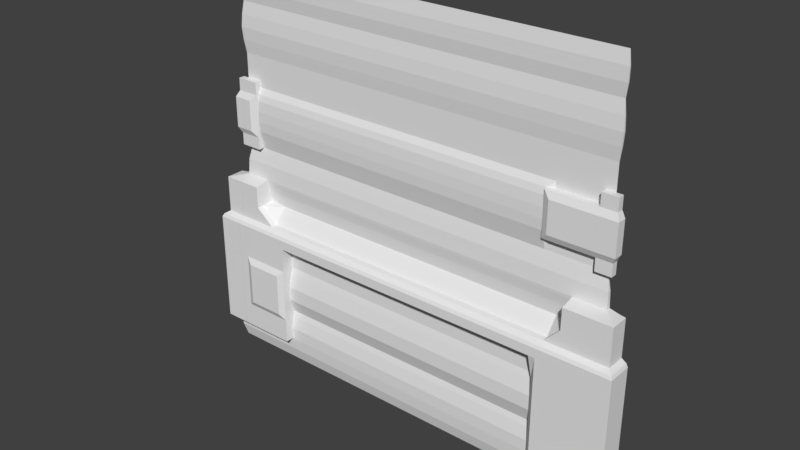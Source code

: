 # Source: maint2_9.blend  (saved by Blender 2.79.0; exported with 4.5.12 LTS)
import bpy
from mathutils import Matrix  # noqa: F401  (used for matrix-valued properties, if any)

bpy.ops.wm.read_factory_settings(use_empty=True)
scene = bpy.context.scene
scene.name = 'Scene'

# ---- collections
col_collection_1 = bpy.data.collections.new('Collection 1'); scene.collection.children.link(col_collection_1)

# ---- materials (node trees are filled in below, after node groups)
mat_maint2_9 = bpy.data.materials.new('maint2_9')
mat_maint2_9.alpha_threshold = 0.0
mat_maint2_9.use_transparent_shadow = False
mat_maint2_9.roughness = 0.5
mat_maint2_9.specular_intensity = 0.0

# ---- material node trees

# ---- world
world_world = bpy.data.worlds.new('World'); scene.world = world_world
world_world.color = (0.05088, 0.05088, 0.05088)
world_world.use_sun_shadow = False
world_world.sun_shadow_jitter_overblur = 0.0
world_world.cycles.sampling_method = 'MANUAL'

# ---- meshes
me_maint2_9_003 = bpy.data.meshes.new('maint2_9.003')
me_maint2_9_003.from_pydata([(1.28, -0.08, -1.28), (1.28, 0.0, 1.28), (1.38, -7.451e-09, -1.2), (1.28, -0.025, -0.08), (1.28, -0.08, -0.09291), (1.44, 1.192e-07, -0.6398), (1.44, 1.192e-07, -0.5997), (1.44, 0.0, -1.12), (1.4, 1.118e-07, -0.09988), (1.44, 1.192e-07, -1.04), (1.28, -0.1, -1.12), (1.44, 1.192e-07, -0.7333), (1.44, 1.192e-07, -0.8268), (1.4, 1.118e-07, -0.1174), (1.4, 1.118e-07, -0.1698), (1.3, 1.192e-07, 0.02012), (1.4, 1.118e-07, -0.2397), (1.4, 1.118e-07, -0.3398), (1.43, 1.192e-07, -0.36), (1.28, -0.16, -0.4401), (1.28, -0.16, -0.38), (1.28, -0.15, -0.36), (1.28, -0.12, -0.3398), (1.28, -0.12, -0.2397), (1.28, -0.12, -0.09988), (1.28, -0.16, -1.12), (1.28, -0.16, -0.5997), (1.28, -0.16, -0.6398), (1.28, -0.16, -0.9593), (1.28, -0.16, -0.9204), (1.28, 0.0, -1.28), (1.28, -0.04, 0.5198), (1.28, -0.04, 0.5598), (1.28, -0.04, 0.1202), (1.28, -0.04, 0.1999), (1.28, -0.06, 0.4392), (1.28, -0.04, 0.4799), (1.28, -0.06, 0.2394), (1.44, 1.192e-07, -0.38), (1.28, -0.01, 0.7999), (1.28, -0.015, 0.8799), (1.28, -0.01, 0.9599), (1.28, 0.0, 1.04), (1.28, -0.01, 1.12), (1.28, -0.01, 1.2), (1.44, 1.192e-07, -0.4401), (1.28, -0.06, 0.306), (1.28, -0.06, 0.3726), (1.28, -0.02, 0.02012), (1.34, 1.155e-07, 0.3726), (1.28, -0.12, -0.1698), (1.34, 1.155e-07, 0.306), (1.28, -0.12, -0.1174), (1.29, 1.192e-07, 1.2), (1.28, -0.16, -0.8268), (1.28, -0.16, -0.7333), (1.29, 1.192e-07, 1.12), (1.28, -0.16, -1.04), (1.28, -0.1, -1.2), (1.29, -0.01, 1.2), (1.38, -7.451e-09, -1.12), (1.29, 1.192e-07, 0.9599), (1.295, 1.183e-07, 0.8799), (1.29, 1.192e-07, 0.7999), (1.34, 1.155e-07, 0.2394), (1.36, -0.08, -0.09291), (1.305, -0.025, -0.08), (1.32, 1.192e-07, 0.4799), (1.28, -1.192e-07, 0.5598), (1.3, -0.02, 0.02012), (1.28, -1.192e-07, 0.1202), (1.32, -0.04, 0.1999), (1.4, -0.12, -0.1698), (1.4, -0.12, -0.1174), (1.38, -0.1, -1.2), (1.38, -0.1, -1.12), (1.34, 1.155e-07, 0.4392), (1.32, 1.192e-07, 0.1999), (1.32, 1.192e-07, 0.1202), (1.32, 1.192e-07, 0.5598), (1.32, 1.192e-07, 0.5198), (1.44, -0.16, -0.9593), (1.44, -0.16, -0.9204), (1.4, -0.12, -0.3398), (1.4, -0.12, -0.2397), (1.36, 1.192e-07, -0.09291), (1.32, -0.04, 0.1202), (1.32, -0.04, 0.4799), (1.32, -0.04, 0.5198), (1.32, -0.04, 0.5598), (1.43, -0.15, -0.36), (1.44, -0.16, -1.12), (1.44, -0.16, -0.4401), (1.44, -0.16, -0.38), (1.44, -0.16, -0.6398), (1.44, -0.16, -0.5997), (1.4, -0.12, -0.09988), (1.34, -0.06, 0.2394), (1.34, -0.06, 0.4392), (1.44, -0.16, -1.04), (1.44, -0.16, -0.7333), (1.36, -0.08, -1.28), (1.305, 1.173e-07, -0.08), (1.34, -0.06, 0.3726), (1.28, -1.192e-07, 0.7198), (1.29, -0.01, 0.7999), (1.295, -0.015, 0.8799), (1.29, -0.01, 0.9599), (1.29, -0.01, 1.12), (1.34, -0.06, 0.306), (1.44, 1.192e-07, -0.9204), (1.44, 1.192e-07, -0.9593), (1.44, -0.16, -0.8268), (1.36, 0.0, -1.28)], [], [(25, 91, 75, 10), (42, 107, 61), (58, 74, 101, 0), (18, 90, 93, 38), (37, 97, 71, 34), (56, 108, 42), (23, 84, 83, 22), (60, 75, 74, 2), (27, 94, 100, 55), (44, 59, 108, 43), (70, 69, 15), (57, 99, 91, 25), (70, 69, 48), (9, 99, 91, 7), (10, 75, 74, 58), (43, 108, 42), (21, 90, 93, 20), (42, 107, 41), (22, 83, 90, 21), (41, 107, 106, 40), (20, 93, 92, 19), (40, 106, 105, 39), (29, 82, 81, 28), (39, 105, 104), (53, 59, 108, 56), (36, 87, 98, 35), (3, 66, 65, 4), (45, 92, 95, 6), (49, 103, 109, 51), (51, 109, 97, 64), (77, 71, 86, 78), (76, 98, 103, 49), (85, 65, 96, 8), (6, 95, 94, 5), (11, 100, 112, 12), (68, 89, 79), (12, 112, 82, 110), (1, 59, 53), (14, 72, 84, 16), (79, 89, 88, 80), (111, 81, 99, 9), (80, 88, 87, 67), (78, 86, 70), (13, 73, 72, 14), (113, 101, 30), (8, 96, 73, 13), (102, 66, 65, 85), (67, 87, 98, 76), (63, 105, 104), (110, 82, 81, 111), (62, 106, 105, 63), (38, 93, 92, 45), (61, 107, 106, 62), (17, 83, 90, 18), (24, 96, 73, 52), (0, 101, 30), (5, 94, 100, 11), (52, 73, 72, 50), (33, 86, 70), (31, 88, 87, 36), (16, 84, 83, 17), (28, 81, 99, 57), (32, 89, 88, 31), (64, 97, 71, 77), (50, 72, 84, 23), (2, 74, 101, 113), (1, 59, 44), (54, 112, 82, 29), (68, 89, 32), (55, 100, 112, 54), (26, 95, 94, 27), (4, 65, 96, 24), (35, 98, 103, 47), (34, 71, 86, 33), (46, 109, 97, 37), (47, 103, 109, 46), (19, 92, 95, 26), (7, 91, 75, 60), (48, 69, 66, 3), (15, 69, 66, 102)])
_uv = me_maint2_9_003.uv_layers.new(name='UVMap')
_uv.uv.foreach_set('vector', [1.0, 0.06236, 1.0, 0.06236, 1.0, 0.06236, 1.0, 0.06236, 1.0, 0.9062, 1.0, 0.875, 1.0, 0.875, 1.0, 0.03118, 1.0, 0.03118, 1.0, 0.0, 1.0, 0.0, 1.0, 0.3594, 1.0, 0.3594, 1.0, 0.3516, 1.0, 0.3516, 1.0, 0.5935, 1.0, 0.5935, 1.0, 0.5781, 1.0, 0.5781, 1.0, 0.9375, 1.0, 0.9375, 1.0, 0.9062, 0.9542, 0.4037, 0.9985, 0.4037, 0.9985, 0.3628, 0.9542, 0.3628, 1.0, 0.06236, 1.0, 0.06236, 1.0, 0.03118, 1.0, 0.03118, 0.9138, 0.2496, 0.9677, 0.2496, 0.9677, 0.2138, 0.9138, 0.2138, 1.0, 0.9687, 1.0, 0.9687, 1.0, 0.9375, 1.0, 0.9375, 1.0, 0.547, 1.0, 0.5079, 1.0, 0.5079, 0.9138, 0.09671, 0.9677, 0.09671, 0.9677, 0.06595, 0.9138, 0.06595, 1.0, 0.547, 1.0, 0.5079, 1.0, 0.5079, 0.9981, 0.09581, 0.9365, 0.09581, 0.9365, 0.06482, 0.9981, 0.06482, 1.0, 0.06236, 1.0, 0.06236, 1.0, 0.03118, 1.0, 0.03118, 1.0, 0.9375, 1.0, 0.9375, 1.0, 0.9062, 1.0, 0.3594, 1.0, 0.3594, 1.0, 0.3516, 1.0, 0.3516, 1.0, 0.9062, 1.0, 0.875, 1.0, 0.875, 1.0, 0.3673, 1.0, 0.3673, 1.0, 0.3594, 1.0, 0.3594, 1.0, 0.875, 1.0, 0.875, 1.0, 0.8437, 1.0, 0.8437, 0.9138, 0.3488, 0.9677, 0.3488, 0.9677, 0.3258, 0.9138, 0.3258, 1.0, 0.8437, 1.0, 0.8437, 1.0, 0.8124, 1.0, 0.8124, 0.9138, 0.1423, 0.9677, 0.1423, 0.9677, 0.1275, 0.9138, 0.1275, 1.0, 0.8124, 1.0, 0.8124, 1.0, 0.7812, 1.0, 0.9687, 1.0, 0.9687, 1.0, 0.9375, 1.0, 0.9375, 1.0, 0.6874, 1.0, 0.6874, 1.0, 0.6716, 1.0, 0.6716, 1.0, 0.4688, 1.0, 0.4688, 1.0, 0.461, 1.0, 0.461, 0.9981, 0.3266, 0.9365, 0.3266, 0.9365, 0.2652, 0.9981, 0.2652, 1.0, 0.6455, 1.0, 0.6455, 1.0, 0.6195, 1.0, 0.6195, 1.0, 0.6195, 1.0, 0.6195, 1.0, 0.5935, 1.0, 0.5935, 1.0, 0.5781, 1.0, 0.5781, 1.0, 0.547, 1.0, 0.547, 1.0, 0.6716, 1.0, 0.6716, 1.0, 0.6455, 1.0, 0.6455, 1.0, 0.461, 1.0, 0.461, 1.0, 0.461, 1.0, 0.461, 0.9981, 0.2652, 0.9365, 0.2652, 0.9365, 0.2498, 0.9981, 0.2498, 0.9981, 0.2138, 0.9365, 0.2138, 0.9365, 0.1778, 0.9981, 0.1778, 1.0, 0.7187, 1.0, 0.7187, 1.0, 0.7187, 0.9981, 0.1778, 0.9365, 0.1778, 0.9365, 0.1418, 0.9981, 0.1418, 1.0, 1.0, 1.0, 0.9687, 1.0, 0.9687, 0.9753, 0.4311, 0.9307, 0.4311, 0.9307, 0.402, 0.9753, 0.402, 1.0, 0.7187, 1.0, 0.7187, 1.0, 0.7031, 1.0, 0.7031, 0.9981, 0.1268, 0.9365, 0.1268, 0.9365, 0.09581, 0.9981, 0.09581, 1.0, 0.7031, 1.0, 0.7031, 1.0, 0.6874, 1.0, 0.6874, 1.0, 0.547, 1.0, 0.547, 1.0, 0.547, 0.9753, 0.4529, 0.9307, 0.4529, 0.9307, 0.4311, 0.9753, 0.4311, 0.6835, 0.5486, 0.6835, 0.5486, 0.6835, 0.5601, 0.9753, 0.4602, 0.9307, 0.4602, 0.9307, 0.4529, 0.9753, 0.4529, 1.0, 0.4688, 1.0, 0.4688, 1.0, 0.461, 1.0, 0.461, 1.0, 0.6874, 1.0, 0.6874, 1.0, 0.6716, 1.0, 0.6716, 1.0, 0.8124, 1.0, 0.8124, 1.0, 0.7812, 0.9981, 0.1418, 0.9365, 0.1418, 0.9365, 0.1268, 0.9981, 0.1268, 1.0, 0.8437, 1.0, 0.8437, 1.0, 0.8124, 1.0, 0.8124, 0.9981, 0.3498, 0.9365, 0.3498, 0.9365, 0.3266, 0.9981, 0.3266, 1.0, 0.875, 1.0, 0.875, 1.0, 0.8437, 1.0, 0.8437, 1.0, 0.3673, 1.0, 0.3673, 1.0, 0.3594, 1.0, 0.3594, 0.9542, 0.4609, 0.9985, 0.4609, 0.9985, 0.4537, 0.9542, 0.4537, 0.6835, 0.5486, 0.6835, 0.5486, 0.6835, 0.5601, 0.9981, 0.2498, 0.9365, 0.2498, 0.9365, 0.2138, 0.9981, 0.2138, 0.9542, 0.4537, 0.9985, 0.4537, 0.9985, 0.4323, 0.9542, 0.4323, 1.0, 0.547, 1.0, 0.547, 1.0, 0.547, 1.0, 0.7031, 1.0, 0.7031, 1.0, 0.6874, 1.0, 0.6874, 0.9753, 0.402, 0.9307, 0.402, 0.9307, 0.3605, 0.9753, 0.3605, 0.9138, 0.1275, 0.9677, 0.1275, 0.9677, 0.09671, 0.9138, 0.09671, 1.0, 0.7187, 1.0, 0.7187, 1.0, 0.7031, 1.0, 0.7031, 1.0, 0.5935, 1.0, 0.5935, 1.0, 0.5781, 1.0, 0.5781, 0.9542, 0.4323, 0.9985, 0.4323, 0.9985, 0.4037, 0.9542, 0.4037, 1.0, 0.03118, 1.0, 0.03118, 1.0, 0.0, 1.0, 0.0, 1.0, 1.0, 1.0, 0.9687, 1.0, 0.9687, 0.9138, 0.1781, 0.9677, 0.1781, 0.9677, 0.1423, 0.9138, 0.1423, 1.0, 0.7187, 1.0, 0.7187, 1.0, 0.7187, 0.9138, 0.2138, 0.9677, 0.2138, 0.9677, 0.1781, 0.9138, 0.1781, 0.9138, 0.2649, 0.9677, 0.2649, 0.9677, 0.2496, 0.9138, 0.2496, 1.0, 0.461, 1.0, 0.461, 1.0, 0.461, 1.0, 0.461, 1.0, 0.6716, 1.0, 0.6716, 1.0, 0.6455, 1.0, 0.6455, 1.0, 0.5781, 1.0, 0.5781, 1.0, 0.547, 1.0, 0.547, 1.0, 0.6195, 1.0, 0.6195, 1.0, 0.5935, 1.0, 0.5935, 1.0, 0.6455, 1.0, 0.6455, 1.0, 0.6195, 1.0, 0.6195, 0.9138, 0.3258, 0.9677, 0.3258, 0.9677, 0.2649, 0.9138, 0.2649, 1.0, 0.06236, 1.0, 0.06236, 1.0, 0.06236, 1.0, 0.06236, 1.0, 0.5079, 1.0, 0.5079, 1.0, 0.4688, 1.0, 0.4688, 1.0, 0.5079, 1.0, 0.5079, 1.0, 0.4688, 1.0, 0.4688])
me_maint2_9_003.materials.append(mat_maint2_9)
me_maint2_9_003.use_remesh_preserve_volume = False
me_maint2_9_003.use_remesh_preserve_attributes = False
me_maint2_9_003.use_mirror_vertex_groups = False
me_maint2_9_003.update()
me_maint2_9_002 = bpy.data.meshes.new('maint2_9.002')
me_maint2_9_002.from_pydata([(1.28, -0.08, -1.28), (1.28, 0.0, 1.28), (1.38, -7.451e-09, -1.2), (1.28, -0.025, -0.08), (1.28, -0.08, -0.09291), (1.44, 1.192e-07, -0.6398), (1.44, 1.192e-07, -0.5997), (1.44, 0.0, -1.12), (1.4, 1.118e-07, -0.09988), (1.44, 1.192e-07, -1.04), (1.28, -0.1, -1.12), (1.44, 1.192e-07, -0.7333), (1.44, 1.192e-07, -0.8268), (1.4, 1.118e-07, -0.1174), (1.4, 1.118e-07, -0.1698), (1.3, 1.192e-07, 0.02012), (1.4, 1.118e-07, -0.2397), (1.4, 1.118e-07, -0.3398), (1.43, 1.192e-07, -0.36), (1.28, -0.16, -0.4401), (1.28, -0.16, -0.38), (1.28, -0.15, -0.36), (1.28, -0.12, -0.3398), (1.28, -0.12, -0.2397), (1.28, -0.12, -0.09988), (1.28, -0.16, -1.12), (1.28, -0.16, -0.5997), (1.28, -0.16, -0.6398), (1.28, -0.16, -0.9593), (1.28, -0.16, -0.9204), (1.28, 0.0, -1.28), (1.28, -0.04, 0.5198), (1.28, -0.04, 0.5598), (1.28, -0.04, 0.1202), (1.28, -0.04, 0.1999), (1.28, -0.06, 0.4392), (1.28, -0.04, 0.4799), (1.28, -0.06, 0.2394), (1.44, 1.192e-07, -0.38), (1.28, -0.01, 0.7999), (1.28, -0.015, 0.8799), (1.28, -0.01, 0.9599), (1.28, 0.0, 1.04), (1.28, -0.01, 1.12), (1.28, -0.01, 1.2), (1.44, 1.192e-07, -0.4401), (1.28, -0.06, 0.306), (1.28, -0.06, 0.3726), (1.28, -0.02, 0.02012), (1.34, 1.155e-07, 0.3726), (1.28, -0.12, -0.1698), (1.34, 1.155e-07, 0.306), (1.28, -0.12, -0.1174), (1.29, 1.192e-07, 1.2), (1.28, -0.16, -0.8268), (1.28, -0.16, -0.7333), (1.29, 1.192e-07, 1.12), (1.28, -0.16, -1.04), (1.28, -0.1, -1.2), (1.29, -0.01, 1.2), (1.38, -7.451e-09, -1.12), (1.29, 1.192e-07, 0.9599), (1.295, 1.183e-07, 0.8799), (1.29, 1.192e-07, 0.7999), (1.34, 1.155e-07, 0.2394), (1.36, -0.08, -0.09291), (1.305, -0.025, -0.08), (1.32, 1.192e-07, 0.4799), (1.28, -1.192e-07, 0.5598), (1.3, -0.02, 0.02012), (1.28, -1.192e-07, 0.1202), (1.32, -0.04, 0.1999), (1.4, -0.12, -0.1698), (1.4, -0.12, -0.1174), (1.38, -0.1, -1.2), (1.38, -0.1, -1.12), (1.34, 1.155e-07, 0.4392), (1.32, 1.192e-07, 0.1999), (1.32, 1.192e-07, 0.1202), (1.32, 1.192e-07, 0.5598), (1.32, 1.192e-07, 0.5198), (1.44, -0.16, -0.9593), (1.44, -0.16, -0.9204), (1.4, -0.12, -0.3398), (1.4, -0.12, -0.2397), (1.36, 1.192e-07, -0.09291), (1.32, -0.04, 0.1202), (1.32, -0.04, 0.4799), (1.32, -0.04, 0.5198), (1.32, -0.04, 0.5598), (1.43, -0.15, -0.36), (1.44, -0.16, -1.12), (1.44, -0.16, -0.4401), (1.44, -0.16, -0.38), (1.44, -0.16, -0.6398), (1.44, -0.16, -0.5997), (1.4, -0.12, -0.09988), (1.34, -0.06, 0.2394), (1.34, -0.06, 0.4392), (1.44, -0.16, -1.04), (1.44, -0.16, -0.7333), (1.36, -0.08, -1.28), (1.305, 1.173e-07, -0.08), (1.34, -0.06, 0.3726), (1.28, -1.192e-07, 0.7198), (1.29, -0.01, 0.7999), (1.295, -0.015, 0.8799), (1.29, -0.01, 0.9599), (1.29, -0.01, 1.12), (1.34, -0.06, 0.306), (1.44, 1.192e-07, -0.9204), (1.44, 1.192e-07, -0.9593), (1.44, -0.16, -0.8268), (1.36, 0.0, -1.28)], [], [(25, 10, 75, 91), (42, 61, 107), (58, 0, 101, 74), (18, 38, 93, 90), (37, 34, 71, 97), (56, 42, 108), (23, 22, 83, 84), (60, 2, 74, 75), (27, 55, 100, 94), (44, 43, 108, 59), (70, 15, 69), (57, 25, 91, 99), (70, 48, 69), (9, 7, 91, 99), (10, 58, 74, 75), (43, 42, 108), (21, 20, 93, 90), (42, 41, 107), (22, 21, 90, 83), (41, 40, 106, 107), (20, 19, 92, 93), (40, 39, 105, 106), (29, 28, 81, 82), (39, 104, 105), (53, 56, 108, 59), (36, 35, 98, 87), (3, 4, 65, 66), (45, 6, 95, 92), (49, 51, 109, 103), (51, 64, 97, 109), (77, 78, 86, 71), (76, 49, 103, 98), (85, 8, 96, 65), (6, 5, 94, 95), (11, 12, 112, 100), (68, 79, 89), (12, 110, 82, 112), (1, 53, 59), (14, 16, 84, 72), (79, 80, 88, 89), (111, 9, 99, 81), (80, 67, 87, 88), (78, 70, 86), (13, 14, 72, 73), (113, 30, 101), (8, 13, 73, 96), (102, 85, 65, 66), (67, 76, 98, 87), (63, 104, 105), (110, 111, 81, 82), (62, 63, 105, 106), (38, 45, 92, 93), (61, 62, 106, 107), (17, 18, 90, 83), (24, 52, 73, 96), (0, 30, 101), (5, 11, 100, 94), (52, 50, 72, 73), (33, 70, 86), (31, 36, 87, 88), (16, 17, 83, 84), (28, 57, 99, 81), (32, 31, 88, 89), (64, 77, 71, 97), (50, 23, 84, 72), (2, 113, 101, 74), (1, 44, 59), (54, 29, 82, 112), (68, 32, 89), (55, 54, 112, 100), (26, 27, 94, 95), (4, 24, 96, 65), (35, 47, 103, 98), (34, 33, 86, 71), (46, 37, 97, 109), (47, 46, 109, 103), (19, 26, 95, 92), (7, 60, 75, 91), (48, 3, 66, 69), (15, 102, 66, 69)])
_uv = me_maint2_9_002.uv_layers.new(name='UVMap')
_uv.uv.foreach_set('vector', [1.0, 0.06236, 1.0, 0.06236, 1.0, 0.06236, 1.0, 0.06236, 1.0, 0.9062, 1.0, 0.875, 1.0, 0.875, 1.0, 0.03118, 1.0, 0.0, 1.0, 0.0, 1.0, 0.03118, 1.0, 0.3594, 1.0, 0.3516, 1.0, 0.3516, 1.0, 0.3594, 1.0, 0.5935, 1.0, 0.5781, 1.0, 0.5781, 1.0, 0.5935, 1.0, 0.9375, 1.0, 0.9062, 1.0, 0.9375, 0.9542, 0.4037, 0.9542, 0.3628, 0.9985, 0.3628, 0.9985, 0.4037, 1.0, 0.06236, 1.0, 0.03118, 1.0, 0.03118, 1.0, 0.06236, 0.9138, 0.2496, 0.9138, 0.2138, 0.9677, 0.2138, 0.9677, 0.2496, 1.0, 0.9687, 1.0, 0.9375, 1.0, 0.9375, 1.0, 0.9687, 1.0, 0.547, 1.0, 0.5079, 1.0, 0.5079, 0.9138, 0.09671, 0.9138, 0.06595, 0.9677, 0.06595, 0.9677, 0.09671, 1.0, 0.547, 1.0, 0.5079, 1.0, 0.5079, 0.9981, 0.09581, 0.9981, 0.06482, 0.9365, 0.06482, 0.9365, 0.09581, 1.0, 0.06236, 1.0, 0.03118, 1.0, 0.03118, 1.0, 0.06236, 1.0, 0.9375, 1.0, 0.9062, 1.0, 0.9375, 1.0, 0.3594, 1.0, 0.3516, 1.0, 0.3516, 1.0, 0.3594, 1.0, 0.9062, 1.0, 0.875, 1.0, 0.875, 1.0, 0.3673, 1.0, 0.3594, 1.0, 0.3594, 1.0, 0.3673, 1.0, 0.875, 1.0, 0.8437, 1.0, 0.8437, 1.0, 0.875, 0.9138, 0.3488, 0.9138, 0.3258, 0.9677, 0.3258, 0.9677, 0.3488, 1.0, 0.8437, 1.0, 0.8124, 1.0, 0.8124, 1.0, 0.8437, 0.9138, 0.1423, 0.9138, 0.1275, 0.9677, 0.1275, 0.9677, 0.1423, 1.0, 0.8124, 1.0, 0.7812, 1.0, 0.8124, 1.0, 0.9687, 1.0, 0.9375, 1.0, 0.9375, 1.0, 0.9687, 1.0, 0.6874, 1.0, 0.6716, 1.0, 0.6716, 1.0, 0.6874, 1.0, 0.4688, 1.0, 0.461, 1.0, 0.461, 1.0, 0.4688, 0.9981, 0.3266, 0.9981, 0.2652, 0.9365, 0.2652, 0.9365, 0.3266, 1.0, 0.6455, 1.0, 0.6195, 1.0, 0.6195, 1.0, 0.6455, 1.0, 0.6195, 1.0, 0.5935, 1.0, 0.5935, 1.0, 0.6195, 1.0, 0.5781, 1.0, 0.547, 1.0, 0.547, 1.0, 0.5781, 1.0, 0.6716, 1.0, 0.6455, 1.0, 0.6455, 1.0, 0.6716, 1.0, 0.461, 1.0, 0.461, 1.0, 0.461, 1.0, 0.461, 0.9981, 0.2652, 0.9981, 0.2498, 0.9365, 0.2498, 0.9365, 0.2652, 0.9981, 0.2138, 0.9981, 0.1778, 0.9365, 0.1778, 0.9365, 0.2138, 1.0, 0.7187, 1.0, 0.7187, 1.0, 0.7187, 0.9981, 0.1778, 0.9981, 0.1418, 0.9365, 0.1418, 0.9365, 0.1778, 1.0, 1.0, 1.0, 0.9687, 1.0, 0.9687, 0.9753, 0.4311, 0.9753, 0.402, 0.9307, 0.402, 0.9307, 0.4311, 1.0, 0.7187, 1.0, 0.7031, 1.0, 0.7031, 1.0, 0.7187, 0.9981, 0.1268, 0.9981, 0.09581, 0.9365, 0.09581, 0.9365, 0.1268, 1.0, 0.7031, 1.0, 0.6874, 1.0, 0.6874, 1.0, 0.7031, 1.0, 0.547, 1.0, 0.547, 1.0, 0.547, 0.9753, 0.4529, 0.9753, 0.4311, 0.9307, 0.4311, 0.9307, 0.4529, 0.6835, 0.5486, 0.6835, 0.5601, 0.6835, 0.5486, 0.9753, 0.4602, 0.9753, 0.4529, 0.9307, 0.4529, 0.9307, 0.4602, 1.0, 0.4688, 1.0, 0.461, 1.0, 0.461, 1.0, 0.4688, 1.0, 0.6874, 1.0, 0.6716, 1.0, 0.6716, 1.0, 0.6874, 1.0, 0.8124, 1.0, 0.7812, 1.0, 0.8124, 0.9981, 0.1418, 0.9981, 0.1268, 0.9365, 0.1268, 0.9365, 0.1418, 1.0, 0.8437, 1.0, 0.8124, 1.0, 0.8124, 1.0, 0.8437, 0.9981, 0.3498, 0.9981, 0.3266, 0.9365, 0.3266, 0.9365, 0.3498, 1.0, 0.875, 1.0, 0.8437, 1.0, 0.8437, 1.0, 0.875, 1.0, 0.3673, 1.0, 0.3594, 1.0, 0.3594, 1.0, 0.3673, 0.9542, 0.4609, 0.9542, 0.4537, 0.9985, 0.4537, 0.9985, 0.4609, 0.6835, 0.5486, 0.6835, 0.5601, 0.6835, 0.5486, 0.9981, 0.2498, 0.9981, 0.2138, 0.9365, 0.2138, 0.9365, 0.2498, 0.9542, 0.4537, 0.9542, 0.4323, 0.9985, 0.4323, 0.9985, 0.4537, 1.0, 0.547, 1.0, 0.547, 1.0, 0.547, 1.0, 0.7031, 1.0, 0.6874, 1.0, 0.6874, 1.0, 0.7031, 0.9753, 0.402, 0.9753, 0.3605, 0.9307, 0.3605, 0.9307, 0.402, 0.9138, 0.1275, 0.9138, 0.09671, 0.9677, 0.09671, 0.9677, 0.1275, 1.0, 0.7187, 1.0, 0.7031, 1.0, 0.7031, 1.0, 0.7187, 1.0, 0.5935, 1.0, 0.5781, 1.0, 0.5781, 1.0, 0.5935, 0.9542, 0.4323, 0.9542, 0.4037, 0.9985, 0.4037, 0.9985, 0.4323, 1.0, 0.03118, 1.0, 0.0, 1.0, 0.0, 1.0, 0.03118, 1.0, 1.0, 1.0, 0.9687, 1.0, 0.9687, 0.9138, 0.1781, 0.9138, 0.1423, 0.9677, 0.1423, 0.9677, 0.1781, 1.0, 0.7187, 1.0, 0.7187, 1.0, 0.7187, 0.9138, 0.2138, 0.9138, 0.1781, 0.9677, 0.1781, 0.9677, 0.2138, 0.9138, 0.2649, 0.9138, 0.2496, 0.9677, 0.2496, 0.9677, 0.2649, 1.0, 0.461, 1.0, 0.461, 1.0, 0.461, 1.0, 0.461, 1.0, 0.6716, 1.0, 0.6455, 1.0, 0.6455, 1.0, 0.6716, 1.0, 0.5781, 1.0, 0.547, 1.0, 0.547, 1.0, 0.5781, 1.0, 0.6195, 1.0, 0.5935, 1.0, 0.5935, 1.0, 0.6195, 1.0, 0.6455, 1.0, 0.6195, 1.0, 0.6195, 1.0, 0.6455, 0.9138, 0.3258, 0.9138, 0.2649, 0.9677, 0.2649, 0.9677, 0.3258, 1.0, 0.06236, 1.0, 0.06236, 1.0, 0.06236, 1.0, 0.06236, 1.0, 0.5079, 1.0, 0.4688, 1.0, 0.4688, 1.0, 0.5079, 1.0, 0.5079, 1.0, 0.4688, 1.0, 0.4688, 1.0, 0.5079])
me_maint2_9_002.materials.append(mat_maint2_9)
me_maint2_9_002.use_remesh_preserve_volume = False
me_maint2_9_002.use_remesh_preserve_attributes = False
me_maint2_9_002.use_mirror_vertex_groups = False
me_maint2_9_002.update()
me_maint2_9_001 = bpy.data.meshes.new('maint2_9.001')
me_maint2_9_001.from_pydata([(-1.28, -0.08, -1.28), (1.28, -0.08, -1.28), (-1.28, 0.0, 1.28), (1.28, 0.0, 1.28), (-1.28, -0.08, -0.38), (1.28, -0.08, -0.38), (1.28, -0.08, -0.36), (-1.28, -0.08, -0.36), (1.28, -0.08, -0.2397), (-1.28, -0.08, -0.2397), (1.28, -0.025, -0.08), (-1.28, -0.025, -0.08), (-1.28, -0.08, -0.09291), (1.28, -0.08, -0.09291), (-0.8998, -0.08, -1.28), (-0.8998, 0.0, 1.28), (-0.8998, 0.0, -0.2397), (-0.8998, -0.025, -0.08), (-0.8998, -0.0225, -0.09988), (-0.9397, 0.0, 1.28), (-0.9397, 0.0, -0.2397), (-0.9397, -0.025, -0.08), (-0.9397, -0.0225, -0.09988), (-0.9397, -0.08, -1.28), (1.28, 0.0, 0.5598), (-1.28, 0.0, 0.5598), (-0.8998, 0.0, 0.5598), (-0.9397, 0.0, 0.5598), (-1.28, 0.0, 0.1202), (1.28, 0.0, 0.1202), (-0.8998, 0.0, 0.1202), (-0.9397, 0.0, 0.1202), (0.8998, -0.08, -1.28), (0.8998, 0.0, 1.28), (0.8998, 0.0, -0.2397), (0.8998, -0.025, -0.08), (0.8998, -0.0225, -0.09988), (0.8998, 0.0, 0.5598), (0.8998, 0.0, 0.1202), (1.22, -0.08, -1.28), (1.22, 0.0, 1.28), (1.22, -0.025, -0.08), (1.22, -0.08, -0.09291), (1.22, 0.0, 0.5598), (1.22, 0.0, 0.1202), (1.28, 0.0, 0.1999), (-0.8998, -0.02, 0.1999), (-0.9397, -0.02, 0.1999), (-1.28, 0.0, 0.1999), (0.8998, -0.02, 0.1999), (1.22, 0.0, 0.1999), (1.28, 0.0, 0.4799), (-0.8998, -0.02, 0.4799), (-0.9397, -0.02, 0.4799), (0.8998, -0.02, 0.4799), (1.22, 0.0, 0.4799), (-1.28, 0.0, 0.4799), (-1.18, 0.0, 1.28), (-1.18, -0.025, -0.08), (-1.18, -0.08, -0.09291), (-1.18, -0.08, -1.28), (-1.18, 0.0, 0.5598), (-1.18, 0.0, 0.1202), (-1.18, -0.02, 0.1999), (-1.18, -0.02, 0.4799), (1.1, 0.0, 1.28), (1.1, -0.08, -0.2397), (1.1, -0.025, -0.08), (1.1, -0.08, -0.09291), (1.1, 0.0, 0.5598), (1.1, 0.0, 0.1202), (1.1, -0.08, -1.28), (1.1, 0.0, 0.1999), (1.1, 0.0, 0.4799), (-1.14, -0.08, -1.28), (-1.14, 0.0, 1.28), (-1.14, -0.08, -0.2397), (-1.14, -0.025, -0.08), (-1.14, -0.08, -0.09291), (-1.14, 0.0, 0.5598), (-1.14, 0.0, 0.1202), (-1.14, -0.02, 0.1999), (-1.14, -0.02, 0.4799), (-1.28, -0.08, -0.3398), (1.28, -0.08, -0.3398), (-0.8998, -0.08, -0.3398), (-0.9397, -0.08, -0.3398), (0.8998, -0.08, -0.3398), (-1.02, -0.08, -1.28), (-1.02, 0.0, 1.28), (-1.02, 0.0, -0.2397), (-1.02, -0.025, -0.08), (-1.02, -0.0225, -0.09992), (-1.02, 0.0, 0.5598), (-1.02, 0.0, 0.1202), (-1.02, -0.02, 0.1999), (-1.02, -0.02, 0.4799), (-1.02, -0.08, -0.3398), (0.9999, 0.0, 1.28), (0.9999, 0.0, -0.2397), (0.9999, -0.025, -0.08), (0.9999, -0.0225, -0.09992), (0.9999, 0.0, 0.5598), (0.9999, 0.0, 0.1202), (0.9999, 0.0, 0.1999), (0.9999, 0.0, 0.4799), (0.9999, -0.08, -1.28), (0.9999, -0.08, -0.3398), (1.1, 0.0, -0.2397), (-1.14, 0.0, -0.2397), (0.9794, 0.0, 1.28), (0.9794, 0.0, -0.2397), (0.9794, -0.025, -0.08), (0.9794, -0.0225, -0.09988), (0.9794, 0.0, 0.5598), (0.9794, 0.0, 0.1202), (0.9794, 0.0, 0.1999), (0.9794, 0.0, 0.4799), (0.9794, -0.08, -0.3398), (0.9794, -0.08, -1.28), (-1.28, -0.1, -1.12), (1.28, -0.1, -1.12), (-0.8998, -0.105, -1.12), (-0.9397, -0.1, -1.12), (0.8998, -0.105, -1.12), (1.22, -0.1, -1.12), (-1.18, -0.1, -1.12), (1.1, -0.1, -1.12), (-1.14, -0.1, -1.12), (-1.02, -0.1, -1.12), (0.9999, -0.1, -1.12), (0.9794, -0.1, -1.12), (1.28, -0.08, -0.4401), (-0.8998, -0.08, -0.4401), (0.8998, -0.08, -0.4401), (-1.28, -0.08, -0.4401), (-1.28, -0.08, -0.5997), (1.28, -0.08, -0.5997), (-0.8998, -0.08, -0.5997), (0.8998, -0.08, -0.5997), (-1.28, -0.08, -0.9593), (1.28, -0.08, -0.9593), (-0.8998, -0.09, -0.9593), (0.8998, -0.09, -0.9593), (1.28, -0.08, -0.6398), (-0.8998, -0.09, -0.6398), (0.8998, -0.09, -0.6398), (-1.28, -0.08, -0.6398), (-1.28, -0.08, -0.9204), (1.28, -0.08, -0.9204), (-0.8998, -0.08, -0.9204), (0.8998, -0.08, -0.9204), (-1.28, 0.0, 0.4392), (1.28, 0.0, 0.4392), (-0.8998, -0.03, 0.4392), (-0.9397, -0.03, 0.4392), (0.8998, -0.03, 0.4392), (-1.18, -0.03, 0.4392), (-1.14, -0.03, 0.4392), (-1.02, -0.03, 0.4392), (-1.28, 0.0, 0.2394), (1.28, 0.0, 0.2394), (-0.8998, -0.03, 0.2394), (-0.9397, -0.03, 0.2394), (0.8998, -0.03, 0.2394), (-1.18, -0.03, 0.2394), (-1.14, -0.03, 0.2394), (-1.02, -0.03, 0.2394), (0.9396, 0.0, 1.28), (0.9396, 0.0, -0.2397), (0.9396, -0.025, -0.08), (0.9396, -0.0225, -0.09988), (0.9396, 0.0, 0.5598), (0.9396, 0.0, 0.1202), (0.9396, 0.0, 0.1999), (0.9396, 0.0, 0.4799), (0.9396, -0.08, -0.3398), (0.9396, -0.08, -1.28), (0.9396, -0.105, -1.12), (0.9396, -0.08, -0.4401), (0.9396, -0.08, -0.5997), (0.9396, -0.09, -0.9593), (0.9396, -0.09, -0.6398), (0.9396, -0.08, -0.9204), (-1.221, 0.0, 1.28), (-1.221, -0.025, -0.08), (-1.221, -0.08, -0.09291), (-1.221, 0.0, 0.5598), (-1.221, 0.0, 0.1202), (-1.221, -0.08, -1.28), (-1.221, -0.1, -1.12), (1.28, 0.0, 0.5198), (-0.8998, 0.0, 0.5198), (-0.9397, 0.0, 0.5198), (0.8998, 0.0, 0.5198), (1.22, 0.0, 0.5198), (-1.28, 0.0, 0.5198), (-1.18, 0.0, 0.5198), (1.1, 0.0, 0.5198), (-1.14, 0.0, 0.5198), (-1.02, 0.0, 0.5198), (0.9999, 0.0, 0.5198), (0.9794, 0.0, 0.5198), (0.9396, 0.0, 0.5198), (-1.28, -0.15, -0.36), (-1.28, -0.16, -0.38), (1.28, -0.16, -0.4401), (1.28, -0.16, -0.38), (-1.221, -0.16, -0.38), (1.28, -0.15, -0.36), (-1.28, -0.12, -0.3398), (-1.221, -0.15, -0.36), (1.28, -0.12, -0.3398), (1.28, -0.12, -0.2397), (-1.28, -0.12, -0.09988), (-1.28, -0.12, -0.2397), (-1.221, -0.12, -0.2397), (1.28, -0.12, -0.09988), (-1.221, -0.12, -0.09988), (0.8998, -0.16, -0.38), (-0.8998, -0.16, -0.38), (0.8998, -0.15, -0.36), (-0.8998, -0.15, -0.36), (-0.8998, -0.16, -0.4401), (-0.9397, -0.16, -0.38), (-0.9397, -0.15, -0.36), (-0.9397, -0.16, -0.4401), (0.9396, -0.16, -0.38), (0.9396, -0.15, -0.36), (0.8998, -0.16, -0.4401), (1.22, -0.16, -0.38), (1.22, -0.15, -0.36), (1.22, -0.12, -0.2397), (1.22, -0.12, -0.09988), (1.22, -0.12, -0.3398), (1.22, -0.16, -0.4401), (-1.14, -0.16, -0.38), (-1.18, -0.16, -0.38), (-1.14, -0.15, -0.36), (-1.18, -0.15, -0.36), (-1.14, -0.12, -0.2397), (-1.18, -0.12, -0.2397), (-1.14, -0.12, -0.09988), (-1.18, -0.12, -0.09988), (-1.18, -0.12, -0.3398), (-1.18, -0.16, -0.4401), (1.1, -0.16, -0.38), (1.1, -0.15, -0.36), (1.1, -0.12, -0.2397), (1.1, -0.12, -0.09988), (1.1, -0.16, -0.4401), (1.1, -0.12, -0.3398), (-1.02, -0.16, -0.38), (-1.02, -0.15, -0.36), (-1.14, -0.12, -0.3398), (-1.14, -0.16, -0.4401), (-0.8998, -0.12, -0.3398), (-0.9397, -0.12, -0.3398), (0.8998, -0.12, -0.3398), (0.9396, -0.12, -0.3398), (-1.221, -0.12, -0.3398), (-1.02, -0.12, -0.3398), (-1.02, -0.16, -0.4401), (0.9999, -0.16, -0.38), (0.9999, -0.15, -0.36), (0.9999, -0.12, -0.3398), (0.9999, -0.16, -0.4401), (0.9794, -0.16, -0.38), (0.9794, -0.15, -0.36), (0.9794, -0.12, -0.3398), (0.9794, -0.16, -0.4401), (-1.28, -0.16, -0.9593), (-1.28, -0.16, -1.12), (0.9999, -0.16, -1.12), (0.9794, -0.16, -1.12), (-1.02, -0.16, -1.12), (-1.14, -0.16, -1.12), (-1.18, -0.16, -1.12), (1.1, -0.16, -1.12), (-1.221, -0.16, -1.12), (1.22, -0.16, -1.12), (-0.9397, -0.16, -1.12), (-0.8998, -0.16, -1.12), (1.28, -0.16, -1.12), (1.28, -0.16, -0.5997), (-0.8998, -0.16, -0.5997), (-0.9397, -0.16, -0.5997), (1.22, -0.16, -0.5997), (-1.18, -0.16, -0.5997), (1.1, -0.16, -0.5997), (-1.14, -0.16, -0.5997), (-1.02, -0.16, -0.5997), (0.9999, -0.16, -0.5997), (0.9794, -0.16, -0.5997), (-1.28, -0.16, -0.4401), (0.9396, -0.16, -0.4401), (-1.221, -0.16, -0.4401), (-1.28, -0.16, -0.5997), (1.28, -0.16, -0.6398), (-0.8998, -0.16, -0.6398), (-0.9397, -0.18, -0.6398), (1.22, -0.16, -0.6398), (-1.18, -0.18, -0.6398), (1.1, -0.16, -0.6398), (-1.14, -0.18, -0.6398), (-1.02, -0.18, -0.6398), (0.9999, -0.16, -0.6398), (0.9794, -0.16, -0.6398), (-1.221, -0.16, -0.5997), (-1.28, -0.16, -0.9204), (1.28, -0.16, -0.9593), (-0.8998, -0.16, -0.9593), (-0.9397, -0.16, -0.9593), (1.22, -0.16, -0.9593), (-1.18, -0.16, -0.9593), (1.1, -0.16, -0.9593), (-1.14, -0.16, -0.9593), (-1.02, -0.16, -0.9593), (0.9999, -0.16, -0.9593), (0.9794, -0.16, -0.9593), (-1.221, -0.16, -0.9593), (1.28, -0.16, -0.9204), (-0.8998, -0.16, -0.9204), (-0.9397, -0.18, -0.9204), (1.22, -0.16, -0.9204), (-1.18, -0.18, -0.9204), (1.1, -0.16, -0.9204), (-1.14, -0.18, -0.9204), (-1.02, -0.18, -0.9204), (0.9999, -0.16, -0.9204), (0.9794, -0.16, -0.9204), (-1.28, -0.16, -0.6398), (-1.221, -0.16, -0.6398), (-1.221, -0.16, -0.9204), (0.9396, -0.12, -1.12), (0.9396, -0.12, -0.5997), (0.9396, -0.12, -0.9593), (0.9396, -0.12, -0.6398), (0.9396, -0.12, -0.9204), (-1.28, 0.0, -1.28), (1.28, 0.0, -1.28), (1.28, -0.04, 0.5198), (1.28, -0.04, 0.5598), (-1.221, -0.04, 0.5598), (-1.28, -0.04, 0.5598), (-1.28, -0.04, 0.1999), (-1.28, -0.04, 0.1202), (-1.221, -0.04, 0.1202), (1.22, -0.04, 0.5598), (1.28, -0.04, 0.1202), (1.22, -0.04, 0.1202), (1.22, -0.04, 0.5198), (1.28, -0.04, 0.1999), (-1.28, -0.06, 0.2394), (1.22, -0.04, 0.1999), (0.9396, -0.04, 0.1999), (0.8998, -0.04, 0.1999), (-1.221, -0.04, 0.1999), (1.28, -0.06, 0.4392), (1.28, -0.04, 0.4799), (0.8998, -0.04, 0.4392), (0.8998, -0.04, 0.4799), (1.22, -0.06, 0.4392), (1.22, -0.04, 0.4799), (-1.28, -0.04, 0.5198), (-1.28, -0.04, 0.4799), (0.9396, -0.04, 0.4799), (-1.221, -0.04, 0.4799), (-1.18, -0.04, 0.4392), (-1.18, -0.04, 0.4799), (-1.18, -0.04, 0.1202), (-1.18, -0.04, 0.1999), (-1.18, -0.04, 0.5198), (-1.18, -0.04, 0.5598), (1.1, -0.04, 0.1999), (1.1, -0.04, 0.4799), (1.1, -0.06, 0.4392), (0.9999, -0.04, 0.1999), (0.9999, -0.04, 0.4799), (0.9999, -0.06, 0.4392), (0.9794, -0.04, 0.1999), (0.9794, -0.04, 0.4799), (0.9794, -0.06, 0.4392), (-1.28, -0.06, 0.4392), (1.28, -0.06, 0.2394), (0.8998, -0.04, 0.2394), (1.22, -0.06, 0.2394), (-1.18, -0.04, 0.2394), (1.1, -0.06, 0.2394), (0.9999, -0.06, 0.2394), (0.9794, -0.06, 0.2394), (0.9396, -0.06, 0.4392), (-1.221, -0.06, 0.4392), (-1.221, -0.06, 0.2394), (0.9396, -0.06, 0.2394), (-1.221, -0.04, 0.5198), (1.28, 0.0, 0.6398), (1.28, 0.0, 0.7198), (1.28, -0.01, 0.7999), (1.28, -0.015, 0.8799), (1.28, -0.01, 0.9599), (1.28, 0.0, 1.04), (1.28, -0.01, 1.12), (1.28, -0.01, 1.2), (-0.8998, 0.0, 0.6398), (-0.8998, 0.0, 0.7198), (-0.8998, -0.01, 0.7999), (-0.8998, -0.015, 0.8799), (-0.8998, -0.01, 0.9599), (-0.8998, 0.0, 1.04), (-0.8998, -0.01, 1.12), (-0.8998, -0.01, 1.2), (-0.9397, 0.0, 0.6398), (-0.9397, 0.0, 0.7198), (-0.9397, -0.01, 0.7999), (-0.9397, -0.015, 0.8799), (-0.9397, -0.01, 0.9599), (-0.9397, 0.0, 1.04), (-0.9397, -0.01, 1.12), (-0.9397, -0.01, 1.2), (-1.28, -0.01, 1.2), (-1.28, -0.01, 1.12), (-1.28, 0.0, 1.04), (-1.28, -0.01, 0.9599), (-1.28, -0.015, 0.8799), (-1.28, -0.01, 0.7999), (-1.28, 0.0, 0.7198), (-1.28, 0.0, 0.6398), (0.8998, 0.0, 0.6398), (0.8998, 0.0, 0.7198), (0.8998, -0.01, 0.7999), (0.8998, -0.015, 0.8799), (0.8998, -0.01, 0.9599), (0.8998, 0.0, 1.04), (0.8998, -0.01, 1.12), (0.8998, -0.01, 1.2), (1.22, 0.0, 0.6398), (1.22, 0.0, 0.7198), (1.22, -0.01, 0.7999), (1.22, -0.015, 0.8799), (1.22, -0.01, 0.9599), (1.22, 0.0, 1.04), (1.22, -0.01, 1.12), (1.22, -0.01, 1.2), (-1.18, 0.0, 0.6398), (-1.18, 0.0, 0.7198), (-1.18, -0.01, 0.7999), (-1.18, -0.015, 0.8799), (-1.18, -0.01, 0.9599), (-1.18, 0.0, 1.04), (-1.18, -0.01, 1.12), (-1.18, -0.01, 1.2), (1.1, 0.0, 0.6398), (1.1, 0.0, 0.7198), (1.1, -0.01, 0.7999), (1.1, -0.015, 0.8799), (1.1, -0.01, 0.9599), (1.1, 0.0, 1.04), (1.1, -0.01, 1.12), (1.1, -0.01, 1.2), (-1.14, 0.0, 0.6398), (-1.14, 0.0, 0.7198), (-1.14, -0.01, 0.7999), (-1.14, -0.015, 0.8799), (-1.14, -0.01, 0.9599), (-1.14, 0.0, 1.04), (-1.14, -0.01, 1.12), (-1.14, -0.01, 1.2), (-1.02, 0.0, 0.6398), (-1.02, 0.0, 0.7198), (-1.02, -0.01, 0.7999), (-1.02, -0.015, 0.8799), (-1.02, -0.01, 0.9599), (-1.02, 0.0, 1.04), (-1.02, -0.01, 1.12), (-1.02, -0.01, 1.2), (0.9999, 0.0, 0.6398), (0.9999, 0.0, 0.7198), (0.9999, -0.01, 0.7999), (0.9999, -0.015, 0.8799), (0.9999, -0.01, 0.9599), (0.9999, 0.0, 1.04), (0.9999, -0.01, 1.12), (0.9999, -0.01, 1.2), (0.9794, 0.0, 0.6398), (0.9794, 0.0, 0.7198), (0.9794, -0.01, 0.7999), (0.9794, -0.015, 0.8799), (0.9794, -0.01, 0.9599), (0.9794, 0.0, 1.04), (0.9794, -0.01, 1.12), (0.9794, -0.01, 1.2), (0.9396, 0.0, 0.6398), (0.9396, 0.0, 0.7198), (0.9396, -0.01, 0.7999), (0.9396, -0.015, 0.8799), (0.9396, -0.01, 0.9599), (0.9396, 0.0, 1.04), (0.9396, -0.01, 1.12), (0.9396, -0.01, 1.2), (-1.221, 0.0, 0.6398), (-1.221, 0.0, 0.7198), (-1.221, -0.01, 0.7999), (-1.221, -0.015, 0.8799), (-1.221, -0.01, 0.9599), (-1.221, 0.0, 1.04), (-1.221, -0.01, 1.12), (-1.221, -0.01, 1.2), (1.28, 0.0, 0.306), (1.28, 0.0, 0.3726), (-0.8998, -0.035, 0.306), (-0.8998, -0.035, 0.3726), (-0.9397, -0.035, 0.306), (-0.9397, -0.035, 0.3726), (0.8998, -0.035, 0.306), (0.8998, -0.035, 0.3726), (-1.18, -0.035, 0.306), (-1.18, -0.035, 0.3726), (-1.14, -0.035, 0.306), (-1.14, -0.035, 0.3726), (-1.02, -0.035, 0.306), (-1.02, -0.035, 0.3726), (-1.28, 0.0, 0.3726), (-1.28, 0.0, 0.306), (1.28, -0.06, 0.306), (1.28, -0.06, 0.3726), (0.8998, -0.04, 0.306), (0.8998, -0.04, 0.3726), (1.22, -0.06, 0.306), (1.22, -0.06, 0.3726), (-1.18, -0.04, 0.306), (-1.18, -0.04, 0.3726), (1.1, -0.06, 0.306), (1.1, -0.06, 0.3726), (0.9999, -0.06, 0.306), (0.9999, -0.06, 0.3726), (0.9794, -0.06, 0.306), (0.9794, -0.06, 0.3726), (-1.28, -0.06, 0.3726), (-1.28, -0.06, 0.306), (0.9396, -0.06, 0.306), (0.9396, -0.06, 0.3726), (-1.221, -0.06, 0.306), (-1.221, -0.06, 0.3726), (-1.28, -0.02, 0.02012), (1.28, -0.02, 0.02012), (-0.8998, -0.02, 0.02012), (-0.9397, -0.02, 0.02012), (0.8998, -0.02, 0.02012), (1.22, -0.02, 0.02012), (-1.18, -0.02, 0.02012), (1.1, -0.02, 0.02012), (-1.14, -0.02, 0.02012), (-1.02, -0.02, 0.02012), (0.9999, -0.02, 0.02012), (0.9794, -0.02, 0.02012), (0.9396, -0.02, 0.02012), (-1.221, -0.02, 0.02012), (-0.8998, -0.01, -0.1599), (-0.9397, -0.01, -0.1599), (0.8998, -0.01, -0.1599), (-1.02, -0.01, -0.1599), (0.9999, -0.01, -0.1599), (0.9794, -0.01, -0.1599), (0.9396, -0.01, -0.1599), (1.28, -0.08, -0.1663), (1.1, -0.08, -0.1663), (1.1, -0.01, -0.1599), (1.1, -0.08, -0.1113), (1.28, -0.12, -0.1698), (1.22, -0.12, -0.1698), (1.1, -0.12, -0.1698), (-1.28, -0.08, -0.1663), (-1.14, -0.08, -0.1663), (-1.14, -0.01, -0.1599), (1.28, -0.08, -0.1113), (-1.28, -0.12, -0.1698), (-1.18, -0.12, -0.1698), (-1.14, -0.12, -0.1698), (-1.221, -0.12, -0.1698), (1.28, -0.12, -0.1174), (1.22, -0.12, -0.1174), (1.1, -0.12, -0.1174), (1.1, -0.0225, -0.09996), (-1.14, -0.08, -0.1113), (-1.14, -0.0225, -0.09996), (-1.18, -0.12, -0.1174), (-1.14, -0.12, -0.1174), (-1.221, -0.12, -0.1174), (-1.28, -0.08, -0.1113), (-1.28, -0.12, -0.1174), (1.28, -0.08, -0.8268), (1.28, -0.08, -0.7333), (-0.8998, -0.11, -0.8268), (-0.8998, -0.11, -0.7333), (0.8998, -0.11, -0.8268), (0.8998, -0.11, -0.7333), (-1.28, -0.08, -0.7333), (-1.28, -0.08, -0.8268), (0.9396, -0.11, -0.8268), (0.9396, -0.11, -0.7333), (1.28, -0.16, -0.8268), (1.28, -0.16, -0.7333), (-0.8998, -0.16, -0.8268), (-0.8998, -0.16, -0.7333), (-0.9397, -0.18, -0.8268), (-0.9397, -0.18, -0.7333), (1.22, -0.16, -0.8268), (1.22, -0.16, -0.7333), (-1.18, -0.18, -0.8268), (-1.18, -0.18, -0.7333), (1.1, -0.16, -0.8268), (1.1, -0.16, -0.7333), (-1.14, -0.18, -0.8268), (-1.14, -0.18, -0.7333), (-1.02, -0.18, -0.8268), (-1.02, -0.18, -0.7333), (0.9999, -0.16, -0.8268), (0.9999, -0.16, -0.7333), (0.9794, -0.16, -0.8268), (0.9794, -0.16, -0.7333), (-1.28, -0.16, -0.7333), (-1.28, -0.16, -0.8268), (0.9396, -0.12, -0.8268), (0.9396, -0.12, -0.7333), (-1.221, -0.16, -0.8268), (-1.221, -0.16, -0.7333), (-1.28, -0.08, -1.04), (1.28, -0.08, -1.04), (-0.8998, -0.105, -1.04), (0.8998, -0.105, -1.04), (0.9396, -0.105, -1.04), (-1.28, -0.16, -1.04), (1.28, -0.16, -1.04), (-0.8998, -0.16, -1.04), (-0.9397, -0.16, -1.04), (1.22, -0.16, -1.04), (-1.18, -0.16, -1.04), (1.1, -0.16, -1.04), (-1.14, -0.16, -1.04), (-1.02, -0.16, -1.04), (0.9999, -0.16, -1.04), (0.9794, -0.16, -1.04), (0.9396, -0.12, -1.04), (-1.221, -0.16, -1.04), (-1.28, -0.1, -1.2), (1.28, -0.1, -1.2), (-0.8998, -0.1, -1.2), (-0.9397, -0.1, -1.2), (0.8998, -0.1, -1.2), (1.22, -0.1, -1.2), (-1.18, -0.1, -1.2), (1.1, -0.1, -1.2), (-1.14, -0.1, -1.2), (-1.02, -0.1, -1.2), (0.9999, -0.1, -1.2), (0.9794, -0.1, -1.2), (0.9396, -0.1, -1.2), (-1.221, -0.1, -1.2), (-1.28, 0.0, -0.0776), (1.28, 0.0, -0.0776)], [], [(443, 403, 3, 40), (42, 13, 10, 41), (559, 558, 18, 22), (22, 18, 17, 21), (86, 85, 16, 20), (419, 411, 15, 19), (475, 419, 19, 89), (97, 86, 20, 90), (92, 22, 21, 91), (561, 559, 22, 92), (200, 193, 27, 93), (193, 192, 26, 27), (61, 187, 343, 373), (549, 545, 29, 44), (547, 546, 30, 31), (553, 547, 31, 94), (546, 548, 38, 30), (192, 194, 37, 26), (558, 560, 36, 18), (18, 36, 35, 17), (85, 87, 34, 16), (411, 435, 33, 15), (551, 549, 44, 70), (198, 195, 43, 69), (68, 42, 41, 67), (459, 443, 40, 65), (70, 44, 50, 72), (30, 38, 49, 46), (153, 51, 359, 358), (31, 30, 46, 47), (94, 31, 47, 95), (43, 195, 351, 348), (154, 156, 54, 52), (48, 28, 346, 345), (155, 154, 52, 53), (159, 155, 53, 96), (523, 160, 353, 539), (64, 197, 372, 369), (557, 550, 62, 188), (25, 196, 364, 344), (186, 59, 58, 185), (507, 451, 57, 184), (44, 29, 349, 350), (103, 70, 72, 104), (483, 459, 65, 98), (567, 562, 99, 108), (99, 66, 108), (201, 198, 69, 102), (554, 551, 70, 103), (157, 158, 82, 64), (62, 80, 81, 63), (550, 552, 80, 62), (197, 199, 79, 61), (59, 78, 77, 58), (451, 467, 75, 57), (158, 159, 96, 82), (80, 94, 95, 81), (552, 553, 94, 80), (199, 200, 93, 79), (76, 90, 109), (585, 77, 78, 584), (97, 90, 76), (467, 475, 89, 75), (555, 554, 103, 115), (202, 201, 102, 114), (563, 562, 101, 113), (113, 101, 100, 112), (118, 107, 99, 111), (491, 483, 98, 110), (115, 103, 104, 116), (195, 55, 363, 351), (99, 107, 66), (567, 108, 66, 566), (574, 109, 90, 561), (24, 43, 348, 342), (173, 115, 116, 174), (499, 491, 110, 168), (176, 118, 111, 169), (171, 113, 112, 170), (564, 563, 113, 171), (203, 202, 114, 172), (556, 555, 115, 173), (657, 656, 131, 178), (656, 655, 130, 131), (653, 654, 129, 128), (651, 653, 128, 126), (655, 652, 127, 130), (658, 651, 126, 190), (652, 650, 125, 127), (647, 649, 124, 122), (654, 648, 123, 129), (648, 647, 122, 123), (650, 646, 121, 125), (629, 142, 311, 634), (59, 186, 218, 243), (138, 139, 134, 133), (127, 125, 280, 278), (628, 141, 310, 633), (120, 190, 279, 272), (148, 140, 271, 309), (130, 127, 278, 273), (133, 134, 229, 223), (145, 146, 139, 138), (126, 128, 276, 277), (594, 145, 299, 604), (128, 129, 275, 276), (592, 144, 298, 602), (107, 118, 269, 265), (566, 66, 248, 571), (131, 130, 273, 274), (86, 97, 261, 257), (178, 131, 274, 334), (142, 150, 322, 311), (6, 84, 212, 209), (141, 149, 321, 310), (9, 83, 210, 215), (118, 176, 259, 269), (629, 630, 143, 142), (598, 148, 309, 622), (134, 179, 295, 229), (186, 12, 214, 218), (4, 135, 294, 205), (575, 13, 217, 580), (78, 59, 243, 242), (584, 78, 242, 587), (572, 9, 215, 576), (179, 180, 335, 295), (42, 68, 249, 233), (594, 596, 146, 145), (84, 8, 213, 212), (627, 120, 272, 632), (85, 86, 257, 256), (180, 182, 337, 335), (190, 126, 277, 279), (631, 178, 334, 643), (142, 143, 151, 150), (136, 147, 331, 297), (83, 7, 204, 210), (138, 133, 223, 285), (87, 85, 256, 258), (599, 183, 338, 623), (5, 6, 209, 207), (137, 132, 206, 284), (187, 25, 344, 343), (517, 157, 368, 531), (519, 521, 159, 158), (517, 519, 158, 157), (197, 61, 373, 372), (49, 174, 355, 356), (521, 513, 155, 159), (513, 511, 154, 155), (50, 44, 350, 354), (511, 515, 156, 154), (514, 164, 385, 526), (62, 63, 371, 370), (46, 49, 164, 162), (51, 191, 341, 359), (47, 46, 162, 163), (95, 47, 163, 167), (175, 54, 361, 366), (191, 24, 342, 341), (63, 81, 166, 165), (81, 95, 167, 166), (157, 64, 369, 368), (73, 105, 378, 375), (160, 48, 345, 353), (28, 188, 347, 346), (143, 181, 183, 151), (596, 600, 182, 146), (630, 631, 181, 143), (146, 182, 180, 139), (139, 180, 179, 134), (649, 657, 178, 124), (183, 181, 336, 338), (548, 556, 173, 38), (194, 203, 172, 37), (560, 564, 171, 36), (36, 171, 170, 35), (87, 176, 169, 34), (97, 76, 240, 261), (125, 121, 283, 280), (435, 499, 168, 33), (38, 173, 174, 49), (55, 73, 375, 363), (63, 165, 387, 371), (196, 56, 365, 364), (145, 138, 285, 299), (66, 107, 265, 248), (132, 5, 207, 206), (123, 122, 282, 281), (144, 137, 284, 298), (645, 658, 190, 120), (176, 87, 258, 259), (420, 507, 184, 2), (7, 4, 205, 204), (129, 123, 281, 275), (135, 136, 297, 294), (12, 186, 185, 11), (13, 42, 233, 217), (104, 72, 374, 377), (544, 557, 188, 28), (117, 175, 366, 381), (72, 50, 354, 374), (509, 153, 358, 525), (54, 175, 203, 194), (175, 117, 202, 203), (117, 105, 201, 202), (82, 96, 200, 199), (64, 82, 199, 197), (105, 73, 198, 201), (105, 117, 381, 378), (73, 55, 195, 198), (52, 54, 194, 192), (174, 116, 380, 355), (53, 52, 192, 193), (96, 53, 193, 200), (235, 206, 207, 230), (230, 207, 209, 231), (234, 212, 213, 232), (581, 580, 217, 233), (224, 220, 222, 225), (226, 223, 220, 224), (262, 226, 224, 252), (252, 224, 225, 253), (220, 219, 221, 222), (223, 229, 219, 220), (582, 581, 233, 249), (251, 234, 232, 248), (246, 230, 231, 247), (250, 235, 230, 246), (588, 586, 243, 218), (260, 244, 241, 216), (208, 237, 239, 211), (296, 245, 237, 208), (266, 250, 246, 263), (263, 246, 247, 264), (265, 251, 248), (586, 587, 242, 243), (244, 254, 240, 241), (237, 236, 238, 239), (245, 255, 236, 237), (239, 238, 254, 244), (264, 247, 251, 265), (211, 239, 244, 260), (247, 231, 234, 251), (222, 221, 258, 256), (253, 225, 257, 261), (225, 222, 256, 257), (231, 209, 212, 234), (238, 253, 261, 254), (236, 252, 253, 238), (255, 262, 252, 236), (268, 264, 265, 269), (267, 263, 264, 268), (270, 266, 263, 267), (254, 261, 240), (295, 270, 267, 227), (227, 267, 268, 228), (228, 268, 269, 259), (335, 293, 270, 295), (293, 292, 266, 270), (290, 291, 262, 255), (288, 290, 255, 245), (292, 289, 250, 266), (308, 288, 245, 296), (289, 287, 235, 250), (291, 286, 226, 262), (286, 285, 223, 226), (287, 284, 206, 235), (301, 298, 284, 287), (300, 299, 285), (305, 300, 286, 291), (303, 301, 287, 289), (302, 288, 308), (306, 303, 289, 292), (302, 304, 290, 288), (304, 305, 291, 290), (307, 306, 292, 293), (337, 307, 293, 335), (643, 642, 319, 336), (642, 641, 318, 319), (639, 640, 317, 316), (637, 639, 316, 314), (641, 638, 315, 318), (644, 637, 314, 320), (638, 636, 313, 315), (640, 635, 312, 317), (635, 634, 311, 312), (636, 633, 310, 313), (624, 620, 307, 337), (620, 618, 306, 307), (614, 616, 305, 304), (610, 614, 304, 302), (618, 612, 303, 306), (626, 610, 302, 332), (612, 608, 301, 303), (616, 606, 300, 305), (606, 604, 299, 300), (608, 602, 298, 301), (313, 310, 321, 324), (311, 322, 323), (317, 312, 323, 328), (315, 313, 324, 326), (320, 314, 325), (318, 315, 326, 329), (314, 316, 327, 325), (316, 317, 328, 327), (319, 318, 329, 330), (336, 319, 330, 338), (221, 228, 259, 258), (219, 227, 228, 221), (229, 295, 227, 219), (271, 320, 333, 309), (621, 626, 332, 331), (632, 644, 320, 271), (331, 332, 308, 297), (297, 308, 296, 294), (204, 211, 260, 210), (294, 296, 208, 205), (205, 208, 211, 204), (210, 260, 216, 215), (590, 588, 218, 214), (286, 300, 285), (312, 311, 323), (332, 302, 308), (333, 320, 325), (120, 627, 140, 148, 598, 597, 147, 136, 135, 4, 7, 83, 9, 572, 589, 12, 11, 339, 0, 645), (5, 132, 137, 144, 592, 591, 149, 141, 628, 121, 646, 1, 340, 10, 13, 575, 565, 8, 84, 6), (351, 341, 342, 348), (350, 349, 352, 354), (376, 362, 363, 375), (362, 358, 359, 363), (392, 368, 369), (347, 370, 371, 357), (395, 372, 373, 343), (379, 376, 375, 378), (382, 379, 378, 381), (391, 382, 381, 366), (541, 537, 382, 391), (537, 535, 379, 382), (535, 533, 376, 379), (543, 531, 368, 392), (529, 525, 358, 362), (533, 529, 362, 376), (374, 354, 386, 388), (354, 352, 384, 386), (371, 387, 393), (377, 374, 388, 389), (380, 377, 389, 390), (355, 380, 390, 394), (356, 355, 394), (527, 541, 391, 360), (391, 366, 361), (345, 357, 393, 353), (538, 543, 392, 383), (364, 395, 343, 344), (346, 347, 357, 345), (383, 392, 367, 365), (365, 367, 395, 364), (367, 369, 372, 395), (363, 359, 341, 351), (45, 161, 384, 352), (188, 62, 370, 347), (29, 45, 352, 349), (116, 104, 377, 380), (56, 152, 383, 365), (54, 156, 360, 361), (164, 49, 356, 385), (367, 392, 369), (357, 371, 393), (360, 391, 361), (385, 356, 394), (25, 187, 500, 427), (427, 500, 501, 426), (426, 501, 502, 425), (425, 502, 503, 424), (424, 503, 504, 423), (423, 504, 505, 422), (422, 505, 506, 421), (421, 506, 507, 420), (37, 172, 492, 428), (428, 492, 493, 429), (429, 493, 494, 430), (430, 494, 495, 431), (431, 495, 496, 432), (432, 496, 497, 433), (433, 497, 498, 434), (434, 498, 499, 435), (172, 114, 484, 492), (492, 484, 485, 493), (493, 485, 486, 494), (494, 486, 487, 495), (495, 487, 488, 496), (496, 488, 489, 497), (497, 489, 490, 498), (498, 490, 491, 499), (114, 102, 476, 484), (484, 476, 477, 485), (485, 477, 478, 486), (486, 478, 479, 487), (487, 479, 480, 488), (488, 480, 481, 489), (489, 481, 482, 490), (490, 482, 483, 491), (79, 93, 468, 460), (460, 468, 469, 461), (461, 469, 470, 462), (462, 470, 471, 463), (463, 471, 472, 464), (464, 472, 473, 465), (465, 473, 474, 466), (466, 474, 475, 467), (61, 79, 460, 444), (444, 460, 461, 445), (445, 461, 462, 446), (446, 462, 463, 447), (447, 463, 464, 448), (448, 464, 465, 449), (449, 465, 466, 450), (450, 466, 467, 451), (102, 69, 452, 476), (476, 452, 453, 477), (477, 453, 454, 478), (478, 454, 455, 479), (479, 455, 456, 480), (480, 456, 457, 481), (481, 457, 458, 482), (482, 458, 459, 483), (187, 61, 444, 500), (500, 444, 445, 501), (501, 445, 446, 502), (502, 446, 447, 503), (503, 447, 448, 504), (504, 448, 449, 505), (505, 449, 450, 506), (506, 450, 451, 507), (69, 43, 436, 452), (452, 436, 437, 453), (453, 437, 438, 454), (454, 438, 439, 455), (455, 439, 440, 456), (456, 440, 441, 457), (457, 441, 442, 458), (458, 442, 443, 459), (26, 37, 428, 404), (404, 428, 429, 405), (405, 429, 430, 406), (406, 430, 431, 407), (407, 431, 432, 408), (408, 432, 433, 409), (409, 433, 434, 410), (410, 434, 435, 411), (93, 27, 412, 468), (468, 412, 413, 469), (469, 413, 414, 470), (470, 414, 415, 471), (471, 415, 416, 472), (472, 416, 417, 473), (473, 417, 418, 474), (474, 418, 419, 475), (27, 26, 404, 412), (412, 404, 405, 413), (413, 405, 406, 414), (414, 406, 407, 415), (415, 407, 408, 416), (416, 408, 409, 417), (417, 409, 410, 418), (418, 410, 411, 419), (43, 24, 396, 436), (436, 396, 397, 437), (437, 397, 398, 438), (438, 398, 399, 439), (439, 399, 400, 440), (440, 400, 401, 441), (441, 401, 402, 442), (442, 402, 403, 443), (353, 393, 542, 539), (539, 542, 543, 538), (385, 394, 540, 526), (526, 540, 541, 527), (388, 386, 528, 532), (532, 528, 529, 533), (386, 384, 524, 528), (528, 524, 525, 529), (393, 387, 530, 542), (542, 530, 531, 543), (389, 388, 532, 534), (534, 532, 533, 535), (390, 389, 534, 536), (536, 534, 535, 537), (394, 390, 536, 540), (540, 536, 537, 541), (161, 508, 524, 384), (508, 509, 525, 524), (156, 515, 527, 360), (515, 514, 526, 527), (162, 164, 514, 510), (510, 514, 515, 511), (163, 162, 510, 512), (512, 510, 511, 513), (167, 163, 512, 520), (520, 512, 513, 521), (165, 166, 518, 516), (516, 518, 519, 517), (166, 167, 520, 518), (518, 520, 521, 519), (165, 516, 530, 387), (516, 517, 531, 530), (152, 522, 538, 383), (522, 523, 539, 538), (11, 185, 557, 544), (35, 170, 556, 548), (170, 112, 555, 556), (112, 100, 554, 555), (77, 91, 553, 552), (58, 77, 552, 550), (100, 67, 551, 554), (185, 58, 550, 557), (67, 41, 549, 551), (17, 35, 548, 546), (91, 21, 547, 553), (21, 17, 546, 547), (41, 10, 545, 549), (34, 169, 564, 560), (169, 111, 563, 564), (111, 99, 562, 563), (16, 34, 560, 558), (90, 20, 559, 561), (20, 16, 558, 559), (248, 232, 570, 571), (232, 213, 569, 570), (8, 565, 569, 213), (568, 566, 571, 582), (583, 567, 566, 568), (583, 101, 562, 567), (215, 216, 579, 576), (241, 240, 578, 577), (216, 241, 577, 579), (589, 572, 576, 590), (76, 573, 578, 240), (585, 574, 561, 92), (109, 574, 573, 76), (67, 100, 101, 583), (67, 583, 568, 68), (68, 568, 582, 249), (571, 570, 581, 582), (570, 569, 580, 581), (565, 575, 580, 569), (77, 585, 92, 91), (12, 589, 590, 214), (576, 579, 588, 590), (577, 578, 587, 586), (579, 577, 586, 588), (573, 584, 587, 578), (574, 585, 584, 573), (309, 333, 625, 622), (622, 625, 626, 621), (324, 321, 601, 607), (607, 601, 602, 608), (323, 322, 603, 605), (605, 603, 604, 606), (328, 323, 605, 615), (615, 605, 606, 616), (326, 324, 607, 611), (611, 607, 608, 612), (333, 325, 609, 625), (625, 609, 610, 626), (329, 326, 611, 617), (617, 611, 612, 618), (325, 327, 613, 609), (609, 613, 614, 610), (327, 328, 615, 613), (613, 615, 616, 614), (330, 329, 617, 619), (619, 617, 618, 620), (338, 330, 619, 623), (623, 619, 620, 624), (151, 183, 599, 595), (595, 599, 600, 596), (182, 600, 624, 337), (600, 599, 623, 624), (150, 151, 595, 593), (593, 595, 596, 594), (147, 597, 621, 331), (597, 598, 622, 621), (149, 591, 601, 321), (591, 592, 602, 601), (150, 593, 603, 322), (593, 594, 604, 603), (272, 279, 644, 632), (280, 283, 633, 636), (281, 282, 634, 635), (275, 281, 635, 640), (278, 280, 636, 638), (279, 277, 637, 644), (273, 278, 638, 641), (277, 276, 639, 637), (276, 275, 640, 639), (274, 273, 641, 642), (334, 274, 642, 643), (124, 178, 631, 630), (181, 631, 643, 336), (140, 627, 632, 271), (122, 124, 630, 629), (121, 628, 633, 283), (122, 629, 634, 282), (0, 189, 658, 645), (32, 177, 657, 649), (39, 1, 646, 650), (23, 14, 647, 648), (88, 23, 648, 654), (14, 32, 649, 647), (71, 39, 650, 652), (189, 60, 651, 658), (106, 71, 652, 655), (60, 74, 653, 651), (74, 88, 654, 653), (119, 106, 655, 656), (177, 119, 656, 657), (29, 545, 10, 340, 660), (544, 28, 659, 339, 11), (397, 401, 400, 399, 398), (403, 402, 401, 3), (422, 426, 425, 424, 423), (2, 422, 421, 420), (39, 71, 106, 119, 177, 32, 14, 23, 88, 74, 60, 189, 0, 339, 340, 1)])
_uv = me_maint2_9_001.uv_layers.new(name='UVMap')
_uv.uv.foreach_set('vector', [0.9765, 0.9687, 1.0, 0.9687, 1.0, 1.0, 0.9765, 1.0, 0.9765, 0.461, 1.0, 0.461, 1.0, 0.4688, 0.9765, 0.4688, 0.1329, 0.4375, 0.1485, 0.4375, 0.1485, 0.461, 0.1329, 0.461, 0.1329, 0.461, 0.1485, 0.461, 0.1485, 0.4688, 0.1329, 0.4688, 0.1329, 0.3673, 0.1485, 0.3673, 0.1485, 0.4064, 0.1329, 0.4064, 0.1329, 0.9687, 0.1485, 0.9687, 0.1485, 1.0, 0.1329, 1.0, 0.1016, 0.9687, 0.1329, 0.9687, 0.1329, 1.0, 0.1016, 1.0, 0.1016, 0.3673, 0.1329, 0.3673, 0.1329, 0.4064, 0.1016, 0.4064, 0.1016, 0.461, 0.1329, 0.461, 0.1329, 0.4688, 0.1016, 0.4688, 0.1016, 0.4375, 0.1329, 0.4375, 0.1329, 0.461, 0.1016, 0.461, 0.1016, 0.7031, 0.1329, 0.7031, 0.1329, 0.7187, 0.1016, 0.7187, 0.1329, 0.7031, 0.1485, 0.7031, 0.1485, 0.7187, 0.1329, 0.7187, 0.03909, 0.7187, 0.02322, 0.7187, 0.02322, 0.7187, 0.03909, 0.7187, 0.9765, 0.5079, 1.0, 0.5079, 1.0, 0.547, 0.9765, 0.547, 0.1329, 0.5079, 0.1485, 0.5079, 0.1485, 0.547, 0.1329, 0.547, 0.1016, 0.5079, 0.1329, 0.5079, 0.1329, 0.547, 0.1016, 0.547, 0.1485, 0.5079, 0.8515, 0.5079, 0.8515, 0.547, 0.1485, 0.547, 0.1485, 0.7031, 0.8515, 0.7031, 0.8515, 0.7187, 0.1485, 0.7187, 0.1485, 0.4375, 0.8515, 0.4375, 0.8515, 0.461, 0.1485, 0.461, 0.1485, 0.461, 0.8515, 0.461, 0.8515, 0.4688, 0.1485, 0.4688, 0.1485, 0.3673, 0.8515, 0.3673, 0.8515, 0.4064, 0.1485, 0.4064, 0.1485, 0.9687, 0.8515, 0.9687, 0.8515, 1.0, 0.1485, 1.0, 0.9296, 0.5079, 0.9765, 0.5079, 0.9765, 0.547, 0.9296, 0.547, 0.9296, 0.7031, 0.9765, 0.7031, 0.9765, 0.7187, 0.9296, 0.7187, 0.9296, 0.461, 0.9765, 0.461, 0.9765, 0.4688, 0.9296, 0.4688, 0.9296, 0.9687, 0.9765, 0.9687, 0.9765, 1.0, 0.9296, 1.0, 0.9296, 0.547, 0.9765, 0.547, 0.9765, 0.5781, 0.9296, 0.5781, 0.1485, 0.547, 0.8515, 0.547, 0.8515, 0.5781, 0.1485, 0.5781, 0.9734, 0.5354, 0.9734, 0.5432, 0.9658, 0.5432, 0.962, 0.5354, 0.1329, 0.547, 0.1485, 0.547, 0.1485, 0.5781, 0.1329, 0.5781, 0.1016, 0.547, 0.1329, 0.547, 0.1329, 0.5781, 0.1016, 0.5781, 0.9765, 0.7187, 0.9765, 0.7031, 0.9765, 0.7031, 0.9765, 0.7187, 0.1485, 0.6716, 0.8515, 0.6716, 0.8515, 0.6874, 0.1485, 0.6874, 0.9734, 0.4897, 0.9734, 0.4744, 0.9658, 0.4744, 0.9658, 0.4897, 0.1329, 0.6716, 0.1485, 0.6716, 0.1485, 0.6874, 0.1329, 0.6874, 0.1016, 0.6716, 0.1329, 0.6716, 0.1329, 0.6874, 0.1016, 0.6874, 0.9734, 0.5099, 0.9734, 0.4972, 0.962, 0.4972, 0.962, 0.5099, 0.03909, 0.6874, 0.03909, 0.7031, 0.03909, 0.7031, 0.03909, 0.6874, 0.02322, 0.5079, 0.03909, 0.5079, 0.03909, 0.547, 0.02322, 0.547, 0.9734, 0.5584, 0.9734, 0.5508, 0.9658, 0.5508, 0.9658, 0.5584, 0.02322, 0.461, 0.03909, 0.461, 0.03909, 0.4688, 0.02322, 0.4688, 0.02322, 0.9687, 0.03909, 0.9687, 0.03909, 1.0, 0.02322, 1.0, 0.9765, 0.547, 1.0, 0.547, 1.0, 0.547, 0.9765, 0.547, 0.8906, 0.547, 0.9296, 0.547, 0.9296, 0.5781, 0.8906, 0.5781, 0.8906, 0.9687, 0.9296, 0.9687, 0.9296, 1.0, 0.8906, 1.0, 0.9257, 0.4376, 0.8906, 0.4376, 0.8906, 0.4064, 0.9257, 0.4064, 0.8759, 0.4054, 0.9135, 0.4054, 0.9135, 0.4054, 0.8906, 0.7031, 0.9296, 0.7031, 0.9296, 0.7187, 0.8906, 0.7187, 0.8906, 0.5079, 0.9296, 0.5079, 0.9296, 0.547, 0.8906, 0.547, 0.03909, 0.6716, 0.0546, 0.6716, 0.0546, 0.6874, 0.03909, 0.6874, 0.03909, 0.547, 0.0546, 0.547, 0.0546, 0.5781, 0.03909, 0.5781, 0.03909, 0.5079, 0.0546, 0.5079, 0.0546, 0.547, 0.03909, 0.547, 0.03909, 0.7031, 0.0546, 0.7031, 0.0546, 0.7187, 0.03909, 0.7187, 0.03909, 0.461, 0.0546, 0.461, 0.0546, 0.4688, 0.03909, 0.4688, 0.03909, 0.9687, 0.0546, 0.9687, 0.0546, 1.0, 0.03909, 1.0, 0.0546, 0.6716, 0.1016, 0.6716, 0.1016, 0.6874, 0.0546, 0.6874, 0.0546, 0.547, 0.1016, 0.547, 0.1016, 0.5781, 0.0546, 0.5781, 0.0546, 0.5079, 0.1016, 0.5079, 0.1016, 0.547, 0.0546, 0.547, 0.0546, 0.7031, 0.1016, 0.7031, 0.1016, 0.7187, 0.0546, 0.7187, 0.07083, 0.4054, 0.1161, 0.4054, 0.07083, 0.4054, 0.1468, 0.4007, 0.1468, 0.4036, 0.1468, 0.4007, 0.1468, 0.3981, 0.1228, 0.3673, 0.1228, 0.4064, 0.07826, 0.4064, 0.0546, 0.9687, 0.1016, 0.9687, 0.1016, 1.0, 0.0546, 1.0, 0.8826, 0.5079, 0.8906, 0.5079, 0.8906, 0.547, 0.8826, 0.547, 0.8826, 0.7031, 0.8906, 0.7031, 0.8906, 0.7187, 0.8826, 0.7187, 0.8826, 0.4375, 0.8906, 0.4375, 0.8906, 0.461, 0.8826, 0.461, 0.8826, 0.461, 0.8906, 0.461, 0.8906, 0.4688, 0.8826, 0.4688, 0.8826, 0.3673, 0.8906, 0.3673, 0.8906, 0.4064, 0.8826, 0.4064, 0.8826, 0.9687, 0.8906, 0.9687, 0.8906, 1.0, 0.8826, 1.0, 0.8826, 0.547, 0.8906, 0.547, 0.8906, 0.5781, 0.8826, 0.5781, 0.9765, 0.7031, 0.9765, 0.6874, 0.9765, 0.6874, 0.9765, 0.7031, 0.8693, 0.4064, 0.8693, 0.3673, 0.9062, 0.4064, 0.8656, 0.3906, 0.8656, 0.3781, 0.8656, 0.3781, 0.8656, 0.389, 0.05853, 0.4376, 0.05853, 0.4064, 0.1016, 0.4064, 0.1016, 0.4376, 1.0, 0.7187, 0.9765, 0.7187, 0.9765, 0.7187, 1.0, 0.7187, 0.867, 0.547, 0.8826, 0.547, 0.8826, 0.5781, 0.867, 0.5781, 0.867, 0.9687, 0.8826, 0.9687, 0.8826, 1.0, 0.867, 1.0, 0.867, 0.3673, 0.8826, 0.3673, 0.8826, 0.4064, 0.867, 0.4064, 0.867, 0.461, 0.8826, 0.461, 0.8826, 0.4688, 0.867, 0.4688, 0.867, 0.4375, 0.8826, 0.4375, 0.8826, 0.461, 0.867, 0.461, 0.867, 0.7031, 0.8826, 0.7031, 0.8826, 0.7187, 0.867, 0.7187, 0.867, 0.5079, 0.8826, 0.5079, 0.8826, 0.547, 0.867, 0.547, 0.867, 0.03118, 0.8826, 0.03118, 0.8826, 0.06236, 0.867, 0.06236, 0.8826, 0.03118, 0.8906, 0.03118, 0.8906, 0.06236, 0.8826, 0.06236, 0.0546, 0.03118, 0.1016, 0.03118, 0.1016, 0.06236, 0.0546, 0.06236, 0.03909, 0.03118, 0.0546, 0.03118, 0.0546, 0.06236, 0.03909, 0.06236, 0.8906, 0.03118, 0.9296, 0.03118, 0.9296, 0.06236, 0.8906, 0.06236, 0.02322, 0.03118, 0.03909, 0.03118, 0.03909, 0.06236, 0.02322, 0.06236, 0.9296, 0.03118, 0.9765, 0.03118, 0.9765, 0.06236, 0.9296, 0.06236, 0.1485, 0.03118, 0.8515, 0.03118, 0.8515, 0.06236, 0.1485, 0.06236, 0.1016, 0.03118, 0.1329, 0.03118, 0.1329, 0.06236, 0.1016, 0.06236, 0.1329, 0.03118, 0.1485, 0.03118, 0.1485, 0.06236, 0.1329, 0.06236, 0.9765, 0.03118, 1.0, 0.03118, 1.0, 0.06236, 0.9765, 0.06236, 0.1392, 0.1156, 0.1392, 0.123, 0.1392, 0.123, 0.1392, 0.1156, 0.03909, 0.461, 0.02322, 0.461, 0.02322, 0.461, 0.03909, 0.461, 0.1485, 0.2657, 0.8515, 0.2657, 0.8515, 0.3281, 0.1485, 0.3281, 0.9296, 0.06236, 0.9765, 0.06236, 0.9765, 0.06236, 0.9296, 0.06236, 0.876, 0.1071, 0.876, 0.1202, 0.8709, 0.1202, 0.8709, 0.1071, 9.006e-09, 0.06236, 0.02322, 0.06236, 0.02322, 0.06236, 9.006e-09, 0.06236, 0.876, 0.1265, 0.876, 0.1202, 0.8709, 0.1202, 0.8709, 0.1265, 0.8906, 0.06236, 0.9296, 0.06236, 0.9296, 0.06236, 0.8906, 0.06236, 0.1485, 0.3281, 0.8515, 0.3281, 0.8515, 0.3281, 0.1485, 0.3281, 0.1485, 0.2501, 0.8515, 0.2501, 0.8515, 0.2657, 0.1485, 0.2657, 0.03909, 0.06236, 0.0546, 0.06236, 0.0546, 0.06236, 0.03909, 0.06236, 0.1392, 0.1438, 0.1392, 0.1525, 0.1392, 0.1525, 0.1392, 0.1438, 0.0546, 0.06236, 0.1016, 0.06236, 0.1016, 0.06236, 0.0546, 0.06236, 0.876, 0.1567, 0.876, 0.1718, 0.8709, 0.1718, 0.8709, 0.1567, 0.8906, 0.3673, 0.8826, 0.3673, 0.8826, 0.3673, 0.8906, 0.3673, 0.8656, 0.389, 0.8656, 0.3781, 0.8656, 0.3781, 0.8656, 0.389, 0.8826, 0.06236, 0.8906, 0.06236, 0.8906, 0.06236, 0.8826, 0.06236, 0.1329, 0.3673, 0.1016, 0.3673, 0.1016, 0.3673, 0.1329, 0.3673, 0.867, 0.06236, 0.8826, 0.06236, 0.8826, 0.06236, 0.867, 0.06236, 0.1392, 0.123, 0.1392, 0.1266, 0.1392, 0.1266, 0.1392, 0.123, 0.876, 0.2171, 0.876, 0.2203, 0.8734, 0.2203, 0.8715, 0.2171, 0.876, 0.1202, 0.876, 0.1265, 0.8709, 0.1265, 0.8709, 0.1202, 0.876, 0.2365, 0.876, 0.2203, 0.8734, 0.2203, 0.8734, 0.2365, 0.8826, 0.3673, 0.867, 0.3673, 0.867, 0.3673, 0.8826, 0.3673, 0.1485, 0.09381, 0.8515, 0.09381, 0.8515, 0.1253, 0.1485, 0.1253, 0.876, 0.1416, 0.876, 0.1265, 0.8709, 0.1265, 0.8709, 0.1416, 0.8515, 0.3281, 0.867, 0.3281, 0.867, 0.3281, 0.8515, 0.3281, 0.02322, 0.461, 5.077e-08, 0.461, 5.077e-08, 0.461, 0.02322, 0.461, 0.876, 0.2138, 0.876, 0.2041, 0.8709, 0.2041, 0.8709, 0.2138, 0.876, 0.2573, 0.876, 0.2602, 0.8734, 0.2591, 0.8734, 0.2563, 0.0546, 0.461, 0.03909, 0.461, 0.03909, 0.461, 0.0546, 0.461, 0.1468, 0.3981, 0.1468, 0.4007, 0.1468, 0.4007, 0.1468, 0.3981, 0.876, 0.2484, 0.876, 0.2365, 0.8734, 0.2365, 0.8734, 0.2478, 0.8768, 0.1743, 0.8768, 0.1608, 0.8768, 0.1608, 0.8768, 0.1743, 0.9765, 0.461, 0.9296, 0.461, 0.9296, 0.461, 0.9765, 0.461, 0.1485, 0.2136, 0.8515, 0.2136, 0.8515, 0.2501, 0.1485, 0.2501, 0.876, 0.2203, 0.876, 0.2365, 0.8734, 0.2365, 0.8734, 0.2203, 0.876, 0.1071, 0.876, 0.09413, 0.8709, 0.09413, 0.8709, 0.1071, 0.1485, 0.3673, 0.1329, 0.3673, 0.1329, 0.3673, 0.1485, 0.3673, 0.8768, 0.1608, 0.8768, 0.1574, 0.8768, 0.1574, 0.8768, 0.1608, 0.02322, 0.06236, 0.03909, 0.06236, 0.03909, 0.06236, 0.02322, 0.06236, 0.8768, 0.1236, 0.8768, 0.1168, 0.8768, 0.1168, 0.8768, 0.1236, 0.1485, 0.1253, 0.8515, 0.1253, 0.8515, 0.1405, 0.1485, 0.1405, 0.876, 0.1783, 0.876, 0.1718, 0.8709, 0.1718, 0.8709, 0.1783, 0.876, 0.2203, 0.876, 0.2171, 0.8715, 0.2171, 0.8734, 0.2203, 0.1392, 0.1562, 0.1392, 0.1709, 0.1392, 0.1709, 0.1392, 0.1562, 0.8515, 0.3673, 0.1485, 0.3673, 0.1485, 0.3673, 0.8515, 0.3673, 0.8768, 0.1416, 0.8768, 0.1337, 0.8768, 0.1337, 0.8768, 0.1416, 0.1364, 0.08991, 0.1364, 0.08991, 0.1364, 0.08991, 0.1364, 0.08991, 0.876, 0.1783, 0.876, 0.2041, 0.8709, 0.2041, 0.8709, 0.1783, 0.02322, 0.7187, 5.077e-08, 0.7187, 5.077e-08, 0.7187, 0.02322, 0.7187, 0.03909, 0.6455, 0.03909, 0.6716, 0.03909, 0.6716, 0.03909, 0.6455, 0.0546, 0.6455, 0.1016, 0.6455, 0.1016, 0.6716, 0.0546, 0.6716, 0.03909, 0.6455, 0.0546, 0.6455, 0.0546, 0.6716, 0.03909, 0.6716, 0.03909, 0.7031, 0.03909, 0.7187, 0.03909, 0.7187, 0.03909, 0.7031, 0.8515, 0.5781, 0.867, 0.5781, 0.867, 0.5781, 0.8515, 0.5781, 0.1016, 0.6455, 0.1329, 0.6455, 0.1329, 0.6716, 0.1016, 0.6716, 0.1329, 0.6455, 0.1485, 0.6455, 0.1485, 0.6716, 0.1329, 0.6716, 0.9765, 0.5781, 0.9765, 0.547, 0.9765, 0.547, 0.9765, 0.5781, 0.1485, 0.6455, 0.8515, 0.6455, 0.8515, 0.6716, 0.1485, 0.6716, 0.8515, 0.6195, 0.8515, 0.5935, 0.8515, 0.5935, 0.8515, 0.6195, 0.03909, 0.547, 0.03909, 0.5781, 0.03909, 0.5781, 0.03909, 0.547, 0.1485, 0.5781, 0.8515, 0.5781, 0.8515, 0.5935, 0.1485, 0.5935, 0.9734, 0.5432, 0.9734, 0.5508, 0.9658, 0.5508, 0.9658, 0.5432, 0.1329, 0.5781, 0.1485, 0.5781, 0.1485, 0.5935, 0.1329, 0.5935, 0.1016, 0.5781, 0.1329, 0.5781, 0.1329, 0.5935, 0.1016, 0.5935, 0.867, 0.6874, 0.8515, 0.6874, 0.8515, 0.6874, 0.867, 0.6874, 0.9734, 0.5508, 0.9734, 0.5584, 0.9658, 0.5584, 0.9658, 0.5508, 0.03909, 0.5781, 0.0546, 0.5781, 0.0546, 0.5935, 0.03909, 0.5935, 0.0546, 0.5781, 0.1016, 0.5781, 0.1016, 0.5935, 0.0546, 0.5935, 0.03909, 0.6716, 0.03909, 0.6874, 0.03909, 0.6874, 0.03909, 0.6716, 0.9296, 0.6874, 0.8906, 0.6874, 0.8906, 0.6874, 0.9296, 0.6874, 0.9734, 0.4972, 0.9734, 0.4897, 0.9658, 0.4897, 0.962, 0.4972, 5.077e-08, 0.547, 0.02322, 0.547, 0.02322, 0.547, 5.077e-08, 0.547, 0.8515, 0.1253, 0.867, 0.1253, 0.867, 0.1405, 0.8515, 0.1405, 0.8515, 0.2136, 0.867, 0.2136, 0.867, 0.2501, 0.8515, 0.2501, 0.8515, 0.09381, 0.867, 0.09381, 0.867, 0.1253, 0.8515, 0.1253, 0.8515, 0.2501, 0.867, 0.2501, 0.867, 0.2657, 0.8515, 0.2657, 0.8515, 0.2657, 0.867, 0.2657, 0.867, 0.3281, 0.8515, 0.3281, 0.8515, 0.03118, 0.867, 0.03118, 0.867, 0.06236, 0.8515, 0.06236, 0.8768, 0.1337, 0.8768, 0.1304, 0.8768, 0.1304, 0.8768, 0.1337, 0.8515, 0.5079, 0.867, 0.5079, 0.867, 0.547, 0.8515, 0.547, 0.8515, 0.7031, 0.867, 0.7031, 0.867, 0.7187, 0.8515, 0.7187, 0.8515, 0.4375, 0.867, 0.4375, 0.867, 0.461, 0.8515, 0.461, 0.8515, 0.461, 0.867, 0.461, 0.867, 0.4688, 0.8515, 0.4688, 0.8515, 0.3673, 0.867, 0.3673, 0.867, 0.4064, 0.8515, 0.4064, 0.1228, 0.3673, 0.07826, 0.4064, 0.07826, 0.4064, 0.1228, 0.3673, 0.9765, 0.06236, 1.0, 0.06236, 1.0, 0.06236, 0.9765, 0.06236, 0.8515, 0.9687, 0.867, 0.9687, 0.867, 1.0, 0.8515, 1.0, 0.8515, 0.547, 0.867, 0.547, 0.867, 0.5781, 0.8515, 0.5781, 0.9765, 0.6874, 0.9296, 0.6874, 0.9296, 0.6874, 0.9765, 0.6874, 0.03909, 0.5781, 0.03909, 0.5935, 0.03909, 0.5935, 0.03909, 0.5781, 0.9734, 0.5508, 0.9734, 0.5432, 0.9658, 0.5432, 0.9658, 0.5508, 0.1392, 0.1525, 0.1392, 0.1562, 0.1392, 0.1562, 0.1392, 0.1525, 0.9062, 0.4064, 0.8693, 0.3673, 0.8693, 0.3673, 0.9062, 0.4064, 0.876, 0.2041, 0.876, 0.2138, 0.8709, 0.2138, 0.8709, 0.2041, 0.1329, 0.06236, 0.1485, 0.06236, 0.1485, 0.06236, 0.1329, 0.06236, 0.876, 0.1718, 0.876, 0.1783, 0.8709, 0.1783, 0.8709, 0.1718, 4.503e-09, 0.03118, 0.02322, 0.03118, 0.02322, 0.06236, 9.006e-09, 0.06236, 0.867, 0.3673, 0.8515, 0.3673, 0.8515, 0.3673, 0.867, 0.3673, 5.641e-09, 0.9687, 0.02322, 0.9687, 0.02322, 1.0, 0.0, 1.0, 0.876, 0.2171, 0.876, 0.2138, 0.8709, 0.2138, 0.8715, 0.2171, 0.1016, 0.06236, 0.1329, 0.06236, 0.1329, 0.06236, 0.1016, 0.06236, 0.876, 0.2041, 0.876, 0.1783, 0.8709, 0.1783, 0.8709, 0.2041, 5.077e-08, 0.461, 0.02322, 0.461, 0.02322, 0.4688, 5.077e-08, 0.4688, 1.0, 0.461, 0.9765, 0.461, 0.9765, 0.461, 1.0, 0.461, 0.8906, 0.5781, 0.9296, 0.5781, 0.9296, 0.5781, 0.8906, 0.5781, 5.077e-08, 0.5079, 0.02322, 0.5079, 0.02322, 0.547, 5.077e-08, 0.547, 0.8826, 0.6874, 0.867, 0.6874, 0.867, 0.6874, 0.8826, 0.6874, 0.9296, 0.5781, 0.9765, 0.5781, 0.9765, 0.5781, 0.9296, 0.5781, 0.9734, 0.5227, 0.9734, 0.5354, 0.962, 0.5354, 0.962, 0.5227, 0.8515, 0.6874, 0.867, 0.6874, 0.867, 0.7031, 0.8515, 0.7031, 0.867, 0.6874, 0.8826, 0.6874, 0.8826, 0.7031, 0.867, 0.7031, 0.8826, 0.6874, 0.8906, 0.6874, 0.8906, 0.7031, 0.8826, 0.7031, 0.0546, 0.6874, 0.1016, 0.6874, 0.1016, 0.7031, 0.0546, 0.7031, 0.03909, 0.6874, 0.0546, 0.6874, 0.0546, 0.7031, 0.03909, 0.7031, 0.8906, 0.6874, 0.9296, 0.6874, 0.9296, 0.7031, 0.8906, 0.7031, 0.8906, 0.6874, 0.8826, 0.6874, 0.8826, 0.6874, 0.8906, 0.6874, 0.9296, 0.6874, 0.9765, 0.6874, 0.9765, 0.7031, 0.9296, 0.7031, 0.1485, 0.6874, 0.8515, 0.6874, 0.8515, 0.7031, 0.1485, 0.7031, 0.867, 0.5781, 0.8826, 0.5781, 0.8826, 0.5781, 0.867, 0.5781, 0.1329, 0.6874, 0.1485, 0.6874, 0.1485, 0.7031, 0.1329, 0.7031, 0.1016, 0.6874, 0.1329, 0.6874, 0.1329, 0.7031, 0.1016, 0.7031, 0.9765, 0.3281, 1.0, 0.3281, 1.0, 0.3516, 0.9765, 0.3516, 0.9765, 0.3516, 1.0, 0.3516, 1.0, 0.3594, 0.9765, 0.3594, 0.9765, 0.3673, 1.0, 0.3673, 1.0, 0.4064, 0.9765, 0.4064, 0.9765, 0.4542, 1.0, 0.4542, 1.0, 0.461, 0.9765, 0.461, 0.1329, 0.3516, 0.1485, 0.3516, 0.1485, 0.3594, 0.1329, 0.3594, 0.1329, 0.3281, 0.1485, 0.3281, 0.1485, 0.3516, 0.1329, 0.3516, 0.1016, 0.3281, 0.1329, 0.3281, 0.1329, 0.3516, 0.1016, 0.3516, 0.1016, 0.3516, 0.1329, 0.3516, 0.1329, 0.3594, 0.1016, 0.3594, 0.1485, 0.3516, 0.8515, 0.3516, 0.8515, 0.3594, 0.1485, 0.3594, 0.1485, 0.3281, 0.8515, 0.3281, 0.8515, 0.3516, 0.1485, 0.3516, 0.9296, 0.4542, 0.9765, 0.4542, 0.9765, 0.461, 0.9296, 0.461, 0.9296, 0.3673, 0.9765, 0.3673, 0.9765, 0.4064, 0.9296, 0.4064, 0.9296, 0.3516, 0.9765, 0.3516, 0.9765, 0.3594, 0.9296, 0.3594, 0.9296, 0.3281, 0.9765, 0.3281, 0.9765, 0.3516, 0.9296, 0.3516, 0.02322, 0.4542, 0.03909, 0.4542, 0.03909, 0.461, 0.02322, 0.461, 0.02322, 0.3673, 0.03909, 0.3673, 0.03909, 0.4064, 0.02322, 0.4064, 0.02322, 0.3516, 0.03909, 0.3516, 0.03909, 0.3594, 0.02322, 0.3594, 0.02322, 0.3281, 0.03909, 0.3281, 0.03909, 0.3516, 0.02322, 0.3516, 0.8906, 0.3281, 0.9296, 0.3281, 0.9296, 0.3516, 0.8906, 0.3516, 0.8906, 0.3516, 0.9296, 0.3516, 0.9296, 0.3594, 0.8906, 0.3594, 0.8906, 0.3673, 0.9296, 0.3673, 0.9296, 0.4064, 0.03909, 0.4542, 0.0546, 0.4542, 0.0546, 0.461, 0.03909, 0.461, 0.03909, 0.3673, 0.0546, 0.3673, 0.0546, 0.4064, 0.03909, 0.4064, 0.03909, 0.3516, 0.0546, 0.3516, 0.0546, 0.3594, 0.03909, 0.3594, 0.03909, 0.3281, 0.0546, 0.3281, 0.0546, 0.3516, 0.03909, 0.3516, 0.03909, 0.3594, 0.0546, 0.3594, 0.0546, 0.3673, 0.03909, 0.3673, 0.8906, 0.3594, 0.9296, 0.3594, 0.9296, 0.3673, 0.8906, 0.3673, 0.02322, 0.3594, 0.03909, 0.3594, 0.03909, 0.3673, 0.02322, 0.3673, 0.9296, 0.3594, 0.9765, 0.3594, 0.9765, 0.3673, 0.9296, 0.3673, 0.1485, 0.3594, 0.8515, 0.3594, 0.8515, 0.3673, 0.1485, 0.3673, 0.1016, 0.3594, 0.1329, 0.3594, 0.1329, 0.3673, 0.1016, 0.3673, 0.1329, 0.3594, 0.1485, 0.3594, 0.1485, 0.3673, 0.1329, 0.3673, 0.9765, 0.3594, 1.0, 0.3594, 1.0, 0.3673, 0.9765, 0.3673, 0.0546, 0.3594, 0.1016, 0.3594, 0.1016, 0.3673, 0.0546, 0.3673, 0.0546, 0.3516, 0.1016, 0.3516, 0.1016, 0.3594, 0.0546, 0.3594, 0.0546, 0.3281, 0.1016, 0.3281, 0.1016, 0.3516, 0.0546, 0.3516, 0.8826, 0.3594, 0.8906, 0.3594, 0.8906, 0.3673, 0.8826, 0.3673, 0.8826, 0.3516, 0.8906, 0.3516, 0.8906, 0.3594, 0.8826, 0.3594, 0.8826, 0.3281, 0.8906, 0.3281, 0.8906, 0.3516, 0.8826, 0.3516, 0.0546, 0.3673, 0.1016, 0.3673, 0.0546, 0.4064, 0.867, 0.3281, 0.8826, 0.3281, 0.8826, 0.3516, 0.867, 0.3516, 0.867, 0.3516, 0.8826, 0.3516, 0.8826, 0.3594, 0.867, 0.3594, 0.867, 0.3594, 0.8826, 0.3594, 0.8826, 0.3673, 0.867, 0.3673, 0.867, 0.2657, 0.8826, 0.2657, 0.8826, 0.3281, 0.867, 0.3281, 0.8826, 0.2657, 0.8906, 0.2657, 0.8906, 0.3281, 0.8826, 0.3281, 0.0546, 0.2657, 0.1016, 0.2657, 0.1016, 0.3281, 0.0546, 0.3281, 0.03909, 0.2657, 0.0546, 0.2657, 0.0546, 0.3281, 0.03909, 0.3281, 0.8906, 0.2657, 0.9296, 0.2657, 0.9296, 0.3281, 0.8906, 0.3281, 0.02322, 0.2657, 0.03909, 0.2657, 0.03909, 0.3281, 0.02322, 0.3281, 0.9296, 0.2657, 0.9765, 0.2657, 0.9765, 0.3281, 0.9296, 0.3281, 0.1016, 0.2657, 0.1329, 0.2657, 0.1329, 0.3281, 0.1016, 0.3281, 0.1329, 0.2657, 0.1485, 0.2657, 0.1485, 0.3281, 0.1329, 0.3281, 0.9765, 0.2657, 1.0, 0.2657, 1.0, 0.3281, 0.9765, 0.3281, 0.9765, 0.2501, 1.0, 0.2501, 1.0, 0.2657, 0.9765, 0.2657, 0.1329, 0.2501, 0.1485, 0.2501, 0.1485, 0.2657, 0.1016, 0.2501, 0.1329, 0.2501, 0.1329, 0.2657, 0.1016, 0.2657, 0.9296, 0.2501, 0.9765, 0.2501, 0.9765, 0.2657, 0.9296, 0.2657, 0.03909, 0.2501, 0.03909, 0.2657, 0.02322, 0.2657, 0.8906, 0.2501, 0.9296, 0.2501, 0.9296, 0.2657, 0.8906, 0.2657, 0.03909, 0.2501, 0.0546, 0.2501, 0.0546, 0.2657, 0.03909, 0.2657, 0.0546, 0.2501, 0.1016, 0.2501, 0.1016, 0.2657, 0.0546, 0.2657, 0.8826, 0.2501, 0.8906, 0.2501, 0.8906, 0.2657, 0.8826, 0.2657, 0.867, 0.2501, 0.8826, 0.2501, 0.8826, 0.2657, 0.867, 0.2657, 0.867, 0.09381, 0.8826, 0.09381, 0.8826, 0.1253, 0.867, 0.1253, 0.8826, 0.09381, 0.8906, 0.09381, 0.8906, 0.1253, 0.8826, 0.1253, 0.0546, 0.09381, 0.1016, 0.09381, 0.1016, 0.1253, 0.0546, 0.1253, 0.03909, 0.09381, 0.0546, 0.09381, 0.0546, 0.1253, 0.03909, 0.1253, 0.8906, 0.09381, 0.9296, 0.09381, 0.9296, 0.1253, 0.8906, 0.1253, 0.02322, 0.09381, 0.03909, 0.09381, 0.03909, 0.1253, 0.02322, 0.1253, 0.9296, 0.09381, 0.9765, 0.09381, 0.9765, 0.1253, 0.9296, 0.1253, 0.1016, 0.09381, 0.1329, 0.09381, 0.1329, 0.1253, 0.1016, 0.1253, 0.1329, 0.09381, 0.1485, 0.09381, 0.1485, 0.1253, 0.1329, 0.1253, 0.9765, 0.09381, 1.0, 0.09381, 1.0, 0.1253, 0.9765, 0.1253, 0.867, 0.2136, 0.8826, 0.2136, 0.8826, 0.2501, 0.867, 0.2501, 0.8826, 0.2136, 0.8906, 0.2136, 0.8906, 0.2501, 0.8826, 0.2501, 0.0546, 0.2136, 0.1016, 0.2136, 0.1016, 0.2501, 0.0546, 0.2501, 0.03909, 0.2136, 0.0546, 0.2136, 0.0546, 0.2501, 0.03909, 0.2501, 0.8906, 0.2136, 0.9296, 0.2136, 0.9296, 0.2501, 0.8906, 0.2501, 0.02322, 0.2136, 0.03909, 0.2136, 0.03909, 0.2501, 0.02322, 0.2501, 0.9296, 0.2136, 0.9765, 0.2136, 0.9765, 0.2501, 0.9296, 0.2501, 0.1016, 0.2136, 0.1329, 0.2136, 0.1329, 0.2501, 0.1016, 0.2501, 0.1329, 0.2136, 0.1485, 0.2136, 0.1485, 0.2501, 0.1329, 0.2501, 0.9765, 0.2136, 1.0, 0.2136, 1.0, 0.2501, 0.9765, 0.2501, 0.9765, 0.1253, 1.0, 0.1253, 1.0, 0.1405, 0.9765, 0.1405, 0.1485, 0.1253, 0.1485, 0.1405, 0.1329, 0.1405, 0.1016, 0.1253, 0.1329, 0.1253, 0.1329, 0.1405, 0.1016, 0.1405, 0.9296, 0.1253, 0.9765, 0.1253, 0.9765, 0.1405, 0.9296, 0.1405, 0.02322, 0.1253, 0.03909, 0.1253, 0.03909, 0.1405, 0.8906, 0.1253, 0.9296, 0.1253, 0.9296, 0.1405, 0.8906, 0.1405, 0.03909, 0.1253, 0.0546, 0.1253, 0.0546, 0.1405, 0.03909, 0.1405, 0.0546, 0.1253, 0.1016, 0.1253, 0.1016, 0.1405, 0.0546, 0.1405, 0.8826, 0.1253, 0.8906, 0.1253, 0.8906, 0.1405, 0.8826, 0.1405, 0.867, 0.1253, 0.8826, 0.1253, 0.8826, 0.1405, 0.867, 0.1405, 0.8515, 0.3594, 0.867, 0.3594, 0.867, 0.3673, 0.8515, 0.3673, 0.8515, 0.3516, 0.867, 0.3516, 0.867, 0.3594, 0.8515, 0.3594, 0.8515, 0.3281, 0.867, 0.3281, 0.867, 0.3516, 0.8515, 0.3516, 1.809e-08, 0.1253, 0.02322, 0.1253, 0.02322, 0.1405, 2.029e-08, 0.1405, 3.084e-08, 0.2136, 0.02322, 0.2136, 0.02322, 0.2501, 3.612e-08, 0.2501, 1.355e-08, 0.09381, 0.02322, 0.09381, 0.02322, 0.1253, 1.809e-08, 0.1253, 3.612e-08, 0.2501, 0.02322, 0.2501, 0.02322, 0.2657, 3.838e-08, 0.2657, 3.838e-08, 0.2657, 0.02322, 0.2657, 0.02322, 0.3281, 4.738e-08, 0.3281, 5.077e-08, 0.3594, 0.02322, 0.3594, 0.02322, 0.3673, 5.077e-08, 0.3673, 4.738e-08, 0.3281, 0.02322, 0.3281, 0.02322, 0.3516, 5.077e-08, 0.3516, 5.077e-08, 0.3516, 0.02322, 0.3516, 0.02322, 0.3594, 5.077e-08, 0.3594, 5.077e-08, 0.3673, 0.02322, 0.3673, 0.02322, 0.4064, 5.077e-08, 0.4064, 5.077e-08, 0.4542, 0.02322, 0.4542, 0.02322, 0.461, 5.077e-08, 0.461, 0.1329, 0.2657, 0.1329, 0.2501, 0.1485, 0.2657, 0.1329, 0.1253, 0.1485, 0.1253, 0.1329, 0.1405, 0.02322, 0.2501, 0.03909, 0.2501, 0.02322, 0.2657, 0.02322, 0.1405, 0.02322, 0.1253, 0.03909, 0.1405, 0.876, 0.09413, 0.876, 0.1071, 0.876, 0.1202, 0.876, 0.1265, 0.876, 0.1416, 0.876, 0.1567, 0.876, 0.1718, 0.876, 0.1783, 0.876, 0.2041, 0.876, 0.2138, 0.876, 0.2171, 0.876, 0.2203, 0.876, 0.2365, 0.876, 0.2484, 0.876, 0.2573, 0.876, 0.2602, 0.8812, 0.2623, 0.8812, 0.06831, 0.876, 0.06831, 0.876, 0.08122, 0.876, 0.2138, 0.876, 0.2041, 0.876, 0.1783, 0.876, 0.1718, 0.876, 0.1567, 0.876, 0.1416, 0.876, 0.1265, 0.876, 0.1202, 0.876, 0.1071, 0.876, 0.09413, 0.876, 0.08122, 0.876, 0.06831, 0.8812, 0.06831, 0.8812, 0.2623, 0.876, 0.2602, 0.876, 0.2573, 0.876, 0.2484, 0.876, 0.2365, 0.876, 0.2203, 0.876, 0.2171, 0.9765, 0.7031, 1.0, 0.7031, 1.0, 0.7187, 0.9765, 0.7187, 0.9765, 0.547, 1.0, 0.547, 1.0, 0.5781, 0.9765, 0.5781, 0.9296, 0.6716, 0.9765, 0.6716, 0.9765, 0.6874, 0.9296, 0.6874, 0.9464, 0.6742, 0.9619, 0.6742, 0.9619, 0.6848, 0.9464, 0.6848, 0.02322, 0.6716, 0.03909, 0.6716, 0.03909, 0.6874, 0.002708, 0.5645, 0.01858, 0.5645, 0.01858, 0.5956, 0.002708, 0.5956, 0.02322, 0.7031, 0.03909, 0.7031, 0.03909, 0.7187, 0.02322, 0.7187, 0.8906, 0.6716, 0.9296, 0.6716, 0.9296, 0.6874, 0.8906, 0.6874, 0.8826, 0.6716, 0.8906, 0.6716, 0.8906, 0.6874, 0.8826, 0.6874, 0.867, 0.6716, 0.8826, 0.6716, 0.8826, 0.6874, 0.867, 0.6874, 0.867, 0.6455, 0.8826, 0.6455, 0.8826, 0.6716, 0.867, 0.6716, 0.8826, 0.6455, 0.8906, 0.6455, 0.8906, 0.6716, 0.8826, 0.6716, 0.8906, 0.6455, 0.9296, 0.6455, 0.9296, 0.6716, 0.8906, 0.6716, 0.02322, 0.6455, 0.03909, 0.6455, 0.03909, 0.6716, 0.02322, 0.6716, 0.9765, 0.6455, 1.0, 0.6455, 1.0, 0.6716, 0.9765, 0.6716, 0.9296, 0.6455, 0.9765, 0.6455, 0.9765, 0.6716, 0.9296, 0.6716, 0.02495, 0.5814, 0.03285, 0.5814, 0.03285, 0.584, 0.02495, 0.584, 0.03285, 0.5814, 0.03681, 0.5814, 0.03681, 0.584, 0.03285, 0.584, 0.03909, 0.5781, 0.03909, 0.5935, 0.02322, 0.5935, 0.8906, 0.5781, 0.9296, 0.5781, 0.9296, 0.5935, 0.8906, 0.5935, 0.8826, 0.5781, 0.8906, 0.5781, 0.8906, 0.5935, 0.8826, 0.5935, 0.867, 0.5781, 0.8826, 0.5781, 0.8826, 0.5935, 0.867, 0.5935, 0.8767, 0.5806, 0.887, 0.5806, 0.887, 0.5908, 0.8515, 0.6455, 0.867, 0.6455, 0.867, 0.6716, 0.8515, 0.6716, 0.8838, 0.6737, 0.8838, 0.6864, 0.8714, 0.6864, 0.02622, 0.5865, 0.03575, 0.5865, 0.03575, 0.5928, 0.02622, 0.5928, 5.077e-08, 0.6455, 0.02322, 0.6455, 0.02322, 0.6716, 5.077e-08, 0.6716, 5.077e-08, 0.7031, 0.02322, 0.7031, 0.02322, 0.7187, 5.077e-08, 0.7187, 5.077e-08, 0.547, 0.02322, 0.547, 0.02322, 0.5781, 5.077e-08, 0.5781, 0.005837, 0.7008, 0.01347, 0.7008, 0.01347, 0.706, 0.005837, 0.706, 5.077e-08, 0.6874, 0.02322, 0.6874, 0.02322, 0.7031, 5.077e-08, 0.7031, 0.02322, 0.6874, 0.03909, 0.6874, 0.03909, 0.7031, 0.02322, 0.7031, 0.9765, 0.6874, 1.0, 0.6874, 1.0, 0.7031, 0.9765, 0.7031, 0.9734, 0.4897, 0.9734, 0.4972, 0.962, 0.4972, 0.9658, 0.4897, 0.02322, 0.547, 0.03909, 0.547, 0.03909, 0.547, 0.02322, 0.547, 0.9734, 0.4744, 0.9734, 0.4897, 0.9658, 0.4897, 0.9658, 0.4744, 0.8826, 0.5781, 0.8906, 0.5781, 0.8906, 0.5781, 0.8826, 0.5781, 0.9734, 0.5432, 0.9734, 0.5354, 0.962, 0.5354, 0.9658, 0.5432, 0.8515, 0.6874, 0.8515, 0.6716, 0.8515, 0.6716, 0.8515, 0.6874, 0.8515, 0.5935, 0.8515, 0.5781, 0.8515, 0.5781, 0.8515, 0.5935, 0.006638, 0.7069, 0.006638, 0.697, 0.01658, 0.7069, 0.02322, 0.5781, 0.03909, 0.5781, 0.02322, 0.5935, 0.856, 0.6575, 0.8651, 0.6575, 0.856, 0.6668, 0.8559, 0.6046, 0.8559, 0.5953, 0.8652, 0.6046, 5.077e-08, 0.7187, 0.02322, 0.7187, 0.02322, 0.7499, 4.513e-08, 0.7499, 4.513e-08, 0.7499, 0.02322, 0.7499, 0.02322, 0.7812, 3.949e-08, 0.7812, 3.949e-08, 0.7812, 0.02322, 0.7812, 0.02322, 0.8124, 3.385e-08, 0.8124, 3.385e-08, 0.8124, 0.02322, 0.8124, 0.02322, 0.8437, 2.821e-08, 0.8437, 2.821e-08, 0.8437, 0.02322, 0.8437, 0.02322, 0.875, 2.257e-08, 0.875, 2.257e-08, 0.875, 0.02322, 0.875, 0.02322, 0.9062, 1.692e-08, 0.9062, 1.692e-08, 0.9062, 0.02322, 0.9062, 0.02322, 0.9375, 1.128e-08, 0.9375, 1.128e-08, 0.9375, 0.02322, 0.9375, 0.02322, 0.9687, 5.641e-09, 0.9687, 0.8515, 0.7187, 0.867, 0.7187, 0.867, 0.7499, 0.8515, 0.7499, 0.8515, 0.7499, 0.867, 0.7499, 0.867, 0.7812, 0.8515, 0.7812, 0.8515, 0.7812, 0.867, 0.7812, 0.867, 0.8124, 0.8515, 0.8124, 0.8515, 0.8124, 0.867, 0.8124, 0.867, 0.8437, 0.8515, 0.8437, 0.8515, 0.8437, 0.867, 0.8437, 0.867, 0.875, 0.8515, 0.875, 0.8515, 0.875, 0.867, 0.875, 0.867, 0.9062, 0.8515, 0.9062, 0.8515, 0.9062, 0.867, 0.9062, 0.867, 0.9375, 0.8515, 0.9375, 0.8515, 0.9375, 0.867, 0.9375, 0.867, 0.9687, 0.8515, 0.9687, 0.867, 0.7187, 0.8826, 0.7187, 0.8826, 0.7499, 0.867, 0.7499, 0.867, 0.7499, 0.8826, 0.7499, 0.8826, 0.7812, 0.867, 0.7812, 0.867, 0.7812, 0.8826, 0.7812, 0.8826, 0.8124, 0.867, 0.8124, 0.867, 0.8124, 0.8826, 0.8124, 0.8826, 0.8437, 0.867, 0.8437, 0.867, 0.8437, 0.8826, 0.8437, 0.8826, 0.875, 0.867, 0.875, 0.867, 0.875, 0.8826, 0.875, 0.8826, 0.9062, 0.867, 0.9062, 0.867, 0.9062, 0.8826, 0.9062, 0.8826, 0.9375, 0.867, 0.9375, 0.867, 0.9375, 0.8826, 0.9375, 0.8826, 0.9687, 0.867, 0.9687, 0.8826, 0.7187, 0.8906, 0.7187, 0.8906, 0.7499, 0.8826, 0.7499, 0.8826, 0.7499, 0.8906, 0.7499, 0.8906, 0.7812, 0.8826, 0.7812, 0.8826, 0.7812, 0.8906, 0.7812, 0.8906, 0.8124, 0.8826, 0.8124, 0.8826, 0.8124, 0.8906, 0.8124, 0.8906, 0.8437, 0.8826, 0.8437, 0.8826, 0.8437, 0.8906, 0.8437, 0.8906, 0.875, 0.8826, 0.875, 0.8826, 0.875, 0.8906, 0.875, 0.8906, 0.9062, 0.8826, 0.9062, 0.8826, 0.9062, 0.8906, 0.9062, 0.8906, 0.9375, 0.8826, 0.9375, 0.8826, 0.9375, 0.8906, 0.9375, 0.8906, 0.9687, 0.8826, 0.9687, 0.0546, 0.7187, 0.1016, 0.7187, 0.1016, 0.7499, 0.0546, 0.7499, 0.0546, 0.7499, 0.1016, 0.7499, 0.1016, 0.7812, 0.0546, 0.7812, 0.0546, 0.7812, 0.1016, 0.7812, 0.1016, 0.8124, 0.0546, 0.8124, 0.0546, 0.8124, 0.1016, 0.8124, 0.1016, 0.8437, 0.0546, 0.8437, 0.0546, 0.8437, 0.1016, 0.8437, 0.1016, 0.875, 0.0546, 0.875, 0.0546, 0.875, 0.1016, 0.875, 0.1016, 0.9062, 0.0546, 0.9062, 0.0546, 0.9062, 0.1016, 0.9062, 0.1016, 0.9375, 0.0546, 0.9375, 0.0546, 0.9375, 0.1016, 0.9375, 0.1016, 0.9687, 0.0546, 0.9687, 0.03909, 0.7187, 0.0546, 0.7187, 0.0546, 0.7499, 0.03909, 0.7499, 0.03909, 0.7499, 0.0546, 0.7499, 0.0546, 0.7812, 0.03909, 0.7812, 0.03909, 0.7812, 0.0546, 0.7812, 0.0546, 0.8124, 0.03909, 0.8124, 0.03909, 0.8124, 0.0546, 0.8124, 0.0546, 0.8437, 0.03909, 0.8437, 0.03909, 0.8437, 0.0546, 0.8437, 0.0546, 0.875, 0.03909, 0.875, 0.03909, 0.875, 0.0546, 0.875, 0.0546, 0.9062, 0.03909, 0.9062, 0.03909, 0.9062, 0.0546, 0.9062, 0.0546, 0.9375, 0.03909, 0.9375, 0.03909, 0.9375, 0.0546, 0.9375, 0.0546, 0.9687, 0.03909, 0.9687, 0.8906, 0.7187, 0.9296, 0.7187, 0.9296, 0.7499, 0.8906, 0.7499, 0.8906, 0.7499, 0.9296, 0.7499, 0.9296, 0.7812, 0.8906, 0.7812, 0.8906, 0.7812, 0.9296, 0.7812, 0.9296, 0.8124, 0.8906, 0.8124, 0.8906, 0.8124, 0.9296, 0.8124, 0.9296, 0.8437, 0.8906, 0.8437, 0.8906, 0.8437, 0.9296, 0.8437, 0.9296, 0.875, 0.8906, 0.875, 0.8906, 0.875, 0.9296, 0.875, 0.9296, 0.9062, 0.8906, 0.9062, 0.8906, 0.9062, 0.9296, 0.9062, 0.9296, 0.9375, 0.8906, 0.9375, 0.8906, 0.9375, 0.9296, 0.9375, 0.9296, 0.9687, 0.8906, 0.9687, 0.02322, 0.7187, 0.03909, 0.7187, 0.03909, 0.7499, 0.02322, 0.7499, 0.02322, 0.7499, 0.03909, 0.7499, 0.03909, 0.7812, 0.02322, 0.7812, 0.02322, 0.7812, 0.03909, 0.7812, 0.03909, 0.8124, 0.02322, 0.8124, 0.02322, 0.8124, 0.03909, 0.8124, 0.03909, 0.8437, 0.02322, 0.8437, 0.02322, 0.8437, 0.03909, 0.8437, 0.03909, 0.875, 0.02322, 0.875, 0.02322, 0.875, 0.03909, 0.875, 0.03909, 0.9062, 0.02322, 0.9062, 0.02322, 0.9062, 0.03909, 0.9062, 0.03909, 0.9375, 0.02322, 0.9375, 0.02322, 0.9375, 0.03909, 0.9375, 0.03909, 0.9687, 0.02322, 0.9687, 0.9296, 0.7187, 0.9765, 0.7187, 0.9765, 0.7499, 0.9296, 0.7499, 0.9296, 0.7499, 0.9765, 0.7499, 0.9765, 0.7812, 0.9296, 0.7812, 0.9296, 0.7812, 0.9765, 0.7812, 0.9765, 0.8124, 0.9296, 0.8124, 0.9296, 0.8124, 0.9765, 0.8124, 0.9765, 0.8437, 0.9296, 0.8437, 0.9296, 0.8437, 0.9765, 0.8437, 0.9765, 0.875, 0.9296, 0.875, 0.9296, 0.875, 0.9765, 0.875, 0.9765, 0.9062, 0.9296, 0.9062, 0.9296, 0.9062, 0.9765, 0.9062, 0.9765, 0.9375, 0.9296, 0.9375, 0.9296, 0.9375, 0.9765, 0.9375, 0.9765, 0.9687, 0.9296, 0.9687, 0.1485, 0.7187, 0.8515, 0.7187, 0.8515, 0.7499, 0.1485, 0.7499, 0.1485, 0.7499, 0.8515, 0.7499, 0.8515, 0.7812, 0.1485, 0.7812, 0.1485, 0.7812, 0.8515, 0.7812, 0.8515, 0.8124, 0.1485, 0.8124, 0.1485, 0.8124, 0.8515, 0.8124, 0.8515, 0.8437, 0.1485, 0.8437, 0.1485, 0.8437, 0.8515, 0.8437, 0.8515, 0.875, 0.1485, 0.875, 0.1485, 0.875, 0.8515, 0.875, 0.8515, 0.9062, 0.1485, 0.9062, 0.1485, 0.9062, 0.8515, 0.9062, 0.8515, 0.9375, 0.1485, 0.9375, 0.1485, 0.9375, 0.8515, 0.9375, 0.8515, 0.9687, 0.1485, 0.9687, 0.1016, 0.7187, 0.1329, 0.7187, 0.1329, 0.7499, 0.1016, 0.7499, 0.1016, 0.7499, 0.1329, 0.7499, 0.1329, 0.7812, 0.1016, 0.7812, 0.1016, 0.7812, 0.1329, 0.7812, 0.1329, 0.8124, 0.1016, 0.8124, 0.1016, 0.8124, 0.1329, 0.8124, 0.1329, 0.8437, 0.1016, 0.8437, 0.1016, 0.8437, 0.1329, 0.8437, 0.1329, 0.875, 0.1016, 0.875, 0.1016, 0.875, 0.1329, 0.875, 0.1329, 0.9062, 0.1016, 0.9062, 0.1016, 0.9062, 0.1329, 0.9062, 0.1329, 0.9375, 0.1016, 0.9375, 0.1016, 0.9375, 0.1329, 0.9375, 0.1329, 0.9687, 0.1016, 0.9687, 0.1329, 0.7187, 0.1485, 0.7187, 0.1485, 0.7499, 0.1329, 0.7499, 0.1329, 0.7499, 0.1485, 0.7499, 0.1485, 0.7812, 0.1329, 0.7812, 0.1329, 0.7812, 0.1485, 0.7812, 0.1485, 0.8124, 0.1329, 0.8124, 0.1329, 0.8124, 0.1485, 0.8124, 0.1485, 0.8437, 0.1329, 0.8437, 0.1329, 0.8437, 0.1485, 0.8437, 0.1485, 0.875, 0.1329, 0.875, 0.1329, 0.875, 0.1485, 0.875, 0.1485, 0.9062, 0.1329, 0.9062, 0.1329, 0.9062, 0.1485, 0.9062, 0.1485, 0.9375, 0.1329, 0.9375, 0.1329, 0.9375, 0.1485, 0.9375, 0.1485, 0.9687, 0.1329, 0.9687, 0.9765, 0.7187, 1.0, 0.7187, 1.0, 0.7499, 0.9765, 0.7499, 0.9765, 0.7499, 1.0, 0.7499, 1.0, 0.7812, 0.9765, 0.7812, 0.9765, 0.7812, 1.0, 0.7812, 1.0, 0.8124, 0.9765, 0.8124, 0.9765, 0.8124, 1.0, 0.8124, 1.0, 0.8437, 0.9765, 0.8437, 0.9765, 0.8437, 1.0, 0.8437, 1.0, 0.875, 0.9765, 0.875, 0.9765, 0.875, 1.0, 0.875, 1.0, 0.9062, 0.9765, 0.9062, 0.9765, 0.9062, 1.0, 0.9062, 1.0, 0.9375, 0.9765, 0.9375, 0.9765, 0.9375, 1.0, 0.9375, 1.0, 0.9687, 0.9765, 0.9687, 5.077e-08, 0.5935, 0.02322, 0.5935, 0.02322, 0.6195, 5.077e-08, 0.6195, 5.077e-08, 0.6195, 0.02322, 0.6195, 0.02322, 0.6455, 5.077e-08, 0.6455, 0.8515, 0.5935, 0.867, 0.5935, 0.867, 0.6195, 0.8515, 0.6195, 0.8515, 0.6195, 0.867, 0.6195, 0.867, 0.6455, 0.8515, 0.6455, 0.9296, 0.5935, 0.9765, 0.5935, 0.9765, 0.6195, 0.9296, 0.6195, 0.9296, 0.6195, 0.9765, 0.6195, 0.9765, 0.6455, 0.9296, 0.6455, 0.9765, 0.5935, 1.0, 0.5935, 1.0, 0.6195, 0.9765, 0.6195, 0.9765, 0.6195, 1.0, 0.6195, 1.0, 0.6455, 0.9765, 0.6455, 0.02322, 0.5935, 0.03909, 0.5935, 0.03909, 0.6195, 0.02322, 0.6195, 0.02322, 0.6195, 0.03909, 0.6195, 0.03909, 0.6455, 0.02322, 0.6455, 0.8906, 0.5935, 0.9296, 0.5935, 0.9296, 0.6195, 0.8906, 0.6195, 0.8906, 0.6195, 0.9296, 0.6195, 0.9296, 0.6455, 0.8906, 0.6455, 0.8826, 0.5935, 0.8906, 0.5935, 0.8906, 0.6195, 0.8826, 0.6195, 0.8826, 0.6195, 0.8906, 0.6195, 0.8906, 0.6455, 0.8826, 0.6455, 0.867, 0.5935, 0.8826, 0.5935, 0.8826, 0.6195, 0.867, 0.6195, 0.867, 0.6195, 0.8826, 0.6195, 0.8826, 0.6455, 0.867, 0.6455, 0.9734, 0.4972, 0.9734, 0.5099, 0.962, 0.5099, 0.962, 0.4972, 0.9734, 0.5099, 0.9734, 0.5227, 0.962, 0.5227, 0.962, 0.5099, 0.8515, 0.6716, 0.8515, 0.6455, 0.8515, 0.6455, 0.8515, 0.6716, 0.8515, 0.6455, 0.8515, 0.6195, 0.8515, 0.6195, 0.8515, 0.6455, 0.1485, 0.5935, 0.8515, 0.5935, 0.8515, 0.6195, 0.1485, 0.6195, 0.1485, 0.6195, 0.8515, 0.6195, 0.8515, 0.6455, 0.1485, 0.6455, 0.1329, 0.5935, 0.1485, 0.5935, 0.1485, 0.6195, 0.1329, 0.6195, 0.1329, 0.6195, 0.1485, 0.6195, 0.1485, 0.6455, 0.1329, 0.6455, 0.1016, 0.5935, 0.1329, 0.5935, 0.1329, 0.6195, 0.1016, 0.6195, 0.1016, 0.6195, 0.1329, 0.6195, 0.1329, 0.6455, 0.1016, 0.6455, 0.03909, 0.5935, 0.0546, 0.5935, 0.0546, 0.6195, 0.03909, 0.6195, 0.03909, 0.6195, 0.0546, 0.6195, 0.0546, 0.6455, 0.03909, 0.6455, 0.0546, 0.5935, 0.1016, 0.5935, 0.1016, 0.6195, 0.0546, 0.6195, 0.0546, 0.6195, 0.1016, 0.6195, 0.1016, 0.6455, 0.0546, 0.6455, 0.03909, 0.5935, 0.03909, 0.6195, 0.03909, 0.6195, 0.03909, 0.5935, 0.03909, 0.6195, 0.03909, 0.6455, 0.03909, 0.6455, 0.03909, 0.6195, 0.9734, 0.5354, 0.9734, 0.5227, 0.962, 0.5227, 0.962, 0.5354, 0.9734, 0.5227, 0.9734, 0.5099, 0.962, 0.5099, 0.962, 0.5227, 5.077e-08, 0.4688, 0.02322, 0.4688, 0.02322, 0.5079, 5.077e-08, 0.5079, 0.8515, 0.4688, 0.867, 0.4688, 0.867, 0.5079, 0.8515, 0.5079, 0.867, 0.4688, 0.8826, 0.4688, 0.8826, 0.5079, 0.867, 0.5079, 0.8826, 0.4688, 0.8906, 0.4688, 0.8906, 0.5079, 0.8826, 0.5079, 0.0546, 0.4688, 0.1016, 0.4688, 0.1016, 0.5079, 0.0546, 0.5079, 0.03909, 0.4688, 0.0546, 0.4688, 0.0546, 0.5079, 0.03909, 0.5079, 0.8906, 0.4688, 0.9296, 0.4688, 0.9296, 0.5079, 0.8906, 0.5079, 0.02322, 0.4688, 0.03909, 0.4688, 0.03909, 0.5079, 0.02322, 0.5079, 0.9296, 0.4688, 0.9765, 0.4688, 0.9765, 0.5079, 0.9296, 0.5079, 0.1485, 0.4688, 0.8515, 0.4688, 0.8515, 0.5079, 0.1485, 0.5079, 0.1016, 0.4688, 0.1329, 0.4688, 0.1329, 0.5079, 0.1016, 0.5079, 0.1329, 0.4688, 0.1485, 0.4688, 0.1485, 0.5079, 0.1329, 0.5079, 0.9765, 0.4688, 1.0, 0.4688, 1.0, 0.5079, 0.9765, 0.5079, 0.8515, 0.4064, 0.867, 0.4064, 0.867, 0.4375, 0.8515, 0.4375, 0.867, 0.4064, 0.8826, 0.4064, 0.8826, 0.4375, 0.867, 0.4375, 0.8826, 0.4064, 0.8906, 0.4064, 0.8906, 0.4375, 0.8826, 0.4375, 0.1485, 0.4064, 0.8515, 0.4064, 0.8515, 0.4375, 0.1485, 0.4375, 0.1016, 0.4064, 0.1329, 0.4064, 0.1329, 0.4375, 0.1016, 0.4375, 0.1329, 0.4064, 0.1485, 0.4064, 0.1485, 0.4375, 0.1329, 0.4375, 0.9296, 0.4064, 0.9765, 0.4064, 0.9765, 0.4337, 0.9296, 0.4337, 0.9765, 0.4064, 1.0, 0.4064, 1.0, 0.4337, 0.9765, 0.4337, 0.876, 0.2365, 0.876, 0.2484, 0.8734, 0.2478, 0.8734, 0.2365, 0.8656, 0.3972, 0.8656, 0.389, 0.8656, 0.389, 0.8656, 0.3972, 0.8656, 0.3999, 0.8656, 0.3906, 0.8656, 0.389, 0.8656, 0.3972, 0.9257, 0.461, 0.8906, 0.461, 0.8906, 0.4376, 0.9257, 0.4376, 5.077e-08, 0.4064, 0.02322, 0.4064, 0.02322, 0.4337, 5.077e-08, 0.4337, 0.03909, 0.4064, 0.0546, 0.4064, 0.0546, 0.4337, 0.03909, 0.4337, 0.02322, 0.4064, 0.03909, 0.4064, 0.03909, 0.4337, 0.02322, 0.4337, 0.876, 0.2573, 0.876, 0.2484, 0.8734, 0.2478, 0.8734, 0.2563, 0.1468, 0.3803, 0.1468, 0.3905, 0.1468, 0.3905, 0.1468, 0.3803, 0.05853, 0.461, 0.05853, 0.4376, 0.1016, 0.4376, 0.1016, 0.461, 0.1468, 0.3803, 0.1468, 0.3919, 0.1468, 0.3905, 0.1468, 0.3803, 0.9257, 0.4688, 0.8906, 0.4688, 0.8906, 0.461, 0.9257, 0.461, 0.8656, 0.403, 0.8656, 0.3999, 0.8656, 0.3972, 0.8656, 0.3999, 0.8656, 0.3999, 0.8656, 0.3972, 0.8656, 0.3972, 0.8656, 0.3999, 0.9296, 0.4337, 0.9765, 0.4337, 0.9765, 0.4542, 0.9296, 0.4542, 0.9765, 0.4337, 1.0, 0.4337, 1.0, 0.4542, 0.9765, 0.4542, 0.876, 0.2484, 0.876, 0.2573, 0.8734, 0.2563, 0.8734, 0.2478, 0.05853, 0.4688, 0.05853, 0.461, 0.1016, 0.461, 0.1016, 0.4688, 0.876, 0.2602, 0.876, 0.2573, 0.8734, 0.2563, 0.8734, 0.2591, 5.077e-08, 0.4337, 0.02322, 0.4337, 0.02322, 0.4542, 5.077e-08, 0.4542, 0.03909, 0.4337, 0.0546, 0.4337, 0.0546, 0.4542, 0.03909, 0.4542, 0.02322, 0.4337, 0.03909, 0.4337, 0.03909, 0.4542, 0.02322, 0.4542, 0.1468, 0.3905, 0.1468, 0.3981, 0.1468, 0.3981, 0.1468, 0.3905, 0.1468, 0.3919, 0.1468, 0.4007, 0.1468, 0.3981, 0.1468, 0.3905, 2.029e-08, 0.1405, 0.02322, 0.1405, 0.02322, 0.177, 2.556e-08, 0.177, 2.556e-08, 0.177, 0.02322, 0.177, 0.02322, 0.2136, 3.084e-08, 0.2136, 0.9765, 0.1405, 1.0, 0.1405, 1.0, 0.177, 0.9765, 0.177, 0.9765, 0.177, 1.0, 0.177, 1.0, 0.2136, 0.9765, 0.2136, 0.1329, 0.1405, 0.1485, 0.1405, 0.1485, 0.177, 0.1329, 0.177, 0.1329, 0.177, 0.1485, 0.177, 0.1485, 0.2136, 0.1329, 0.2136, 0.1016, 0.1405, 0.1329, 0.1405, 0.1329, 0.177, 0.1016, 0.177, 0.1016, 0.177, 0.1329, 0.177, 0.1329, 0.2136, 0.1016, 0.2136, 0.9296, 0.1405, 0.9765, 0.1405, 0.9765, 0.177, 0.9296, 0.177, 0.9296, 0.177, 0.9765, 0.177, 0.9765, 0.2136, 0.9296, 0.2136, 0.02322, 0.1405, 0.03909, 0.1405, 0.03909, 0.177, 0.02322, 0.177, 0.02322, 0.177, 0.03909, 0.177, 0.03909, 0.2136, 0.02322, 0.2136, 0.8906, 0.1405, 0.9296, 0.1405, 0.9296, 0.177, 0.8906, 0.177, 0.8906, 0.177, 0.9296, 0.177, 0.9296, 0.2136, 0.8906, 0.2136, 0.03909, 0.1405, 0.0546, 0.1405, 0.0546, 0.177, 0.03909, 0.177, 0.03909, 0.177, 0.0546, 0.177, 0.0546, 0.2136, 0.03909, 0.2136, 0.0546, 0.1405, 0.1016, 0.1405, 0.1016, 0.177, 0.0546, 0.177, 0.0546, 0.177, 0.1016, 0.177, 0.1016, 0.2136, 0.0546, 0.2136, 0.8826, 0.1405, 0.8906, 0.1405, 0.8906, 0.177, 0.8826, 0.177, 0.8826, 0.177, 0.8906, 0.177, 0.8906, 0.2136, 0.8826, 0.2136, 0.867, 0.1405, 0.8826, 0.1405, 0.8826, 0.177, 0.867, 0.177, 0.867, 0.177, 0.8826, 0.177, 0.8826, 0.2136, 0.867, 0.2136, 0.8515, 0.1405, 0.867, 0.1405, 0.867, 0.177, 0.8515, 0.177, 0.8515, 0.177, 0.867, 0.177, 0.867, 0.2136, 0.8515, 0.2136, 0.8768, 0.1574, 0.8768, 0.1495, 0.8768, 0.1495, 0.8768, 0.1574, 0.8768, 0.1495, 0.8768, 0.1416, 0.8768, 0.1416, 0.8768, 0.1495, 0.1485, 0.1405, 0.8515, 0.1405, 0.8515, 0.177, 0.1485, 0.177, 0.1485, 0.177, 0.8515, 0.177, 0.8515, 0.2136, 0.1485, 0.2136, 0.876, 0.1718, 0.876, 0.1567, 0.8709, 0.1567, 0.8709, 0.1718, 0.876, 0.1567, 0.876, 0.1416, 0.8709, 0.1416, 0.8709, 0.1567, 0.876, 0.1265, 0.876, 0.1416, 0.8709, 0.1416, 0.8709, 0.1265, 0.876, 0.1416, 0.876, 0.1567, 0.8709, 0.1567, 0.8709, 0.1416, 0.1392, 0.1266, 0.1392, 0.1352, 0.1392, 0.1352, 0.1392, 0.1266, 0.1392, 0.1352, 0.1392, 0.1438, 0.1392, 0.1438, 0.1392, 0.1352, 9.006e-09, 0.06236, 0.02322, 0.06236, 0.02322, 0.09381, 1.355e-08, 0.09381, 0.9765, 0.06236, 1.0, 0.06236, 1.0, 0.09381, 0.9765, 0.09381, 0.1329, 0.06236, 0.1485, 0.06236, 0.1485, 0.09381, 0.1329, 0.09381, 0.1016, 0.06236, 0.1329, 0.06236, 0.1329, 0.09381, 0.1016, 0.09381, 0.9296, 0.06236, 0.9765, 0.06236, 0.9765, 0.09381, 0.9296, 0.09381, 0.02322, 0.06236, 0.03909, 0.06236, 0.03909, 0.09381, 0.02322, 0.09381, 0.8906, 0.06236, 0.9296, 0.06236, 0.9296, 0.09381, 0.8906, 0.09381, 0.03909, 0.06236, 0.0546, 0.06236, 0.0546, 0.09381, 0.03909, 0.09381, 0.0546, 0.06236, 0.1016, 0.06236, 0.1016, 0.09381, 0.0546, 0.09381, 0.8826, 0.06236, 0.8906, 0.06236, 0.8906, 0.09381, 0.8826, 0.09381, 0.867, 0.06236, 0.8826, 0.06236, 0.8826, 0.09381, 0.867, 0.09381, 0.8515, 0.06236, 0.867, 0.06236, 0.867, 0.09381, 0.8515, 0.09381, 0.8768, 0.1304, 0.8768, 0.1236, 0.8768, 0.1236, 0.8768, 0.1304, 0.876, 0.1202, 0.876, 0.1071, 0.8709, 0.1071, 0.8709, 0.1202, 0.1485, 0.06236, 0.8515, 0.06236, 0.8515, 0.09381, 0.1485, 0.09381, 0.876, 0.09413, 0.876, 0.1071, 0.8709, 0.1071, 0.8709, 0.09413, 0.1392, 0.1082, 0.1392, 0.1156, 0.1392, 0.1156, 0.1392, 0.1082, 0.0, 0.0, 0.02322, 0.0, 0.02322, 0.03118, 4.503e-09, 0.03118, 0.8515, 0.0, 0.867, 0.0, 0.867, 0.03118, 0.8515, 0.03118, 0.9765, 0.0, 1.0, 0.0, 1.0, 0.03118, 0.9765, 0.03118, 0.1329, 5.019e-08, 0.1485, 5.076e-08, 0.1485, 0.03118, 0.1329, 0.03118, 0.1016, 0.0, 0.1329, 5.019e-08, 0.1329, 0.03118, 0.1016, 0.03118, 0.1485, 5.076e-08, 0.8515, 0.0, 0.8515, 0.03118, 0.1485, 0.03118, 0.9296, 0.0, 0.9765, 0.0, 0.9765, 0.03118, 0.9296, 0.03118, 0.02322, 0.0, 0.03909, 0.0, 0.03909, 0.03118, 0.02322, 0.03118, 0.8906, 0.0, 0.9296, 0.0, 0.9296, 0.03118, 0.8906, 0.03118, 0.03909, 0.0, 0.0546, 0.0, 0.0546, 0.03118, 0.03909, 0.03118, 0.0546, 0.0, 0.1016, 0.0, 0.1016, 0.03118, 0.0546, 0.03118, 0.8826, 0.0, 0.8906, 0.0, 0.8906, 0.03118, 0.8826, 0.03118, 0.867, 0.0, 0.8826, 0.0, 0.8826, 0.03118, 0.867, 0.03118, 0.9646, 0.5214, 0.9641, 0.519, 0.964, 0.5166, 0.9646, 0.488, 0.9646, 0.5167, 0.9641, 0.519, 0.9646, 0.5214, 0.9646, 0.5167, 0.9646, 0.488, 0.964, 0.5166, 1.0, 0.7812, 1.0, 0.9062, 1.0, 0.875, 1.0, 0.8437, 1.0, 0.8124, 1.0, 0.9687, 1.0, 0.9375, 1.0, 0.9062, 1.0, 1.0, 1.692e-08, 0.9062, 3.949e-08, 0.7812, 3.385e-08, 0.8124, 2.821e-08, 0.8437, 2.257e-08, 0.875, 0.0, 1.0, 1.692e-08, 0.9062, 1.128e-08, 0.9375, 5.641e-09, 0.9687, 0.6749, 0.5486, 0.6577, 0.5486, 0.6433, 0.5486, 0.6404, 0.5486, 0.6347, 0.5486, 0.629, 0.5486, 0.371, 0.5486, 0.3653, 0.5486, 0.3538, 0.5486, 0.3365, 0.5486, 0.3308, 0.5486, 0.325, 0.5486, 0.3165, 0.5486, 0.3165, 0.5601, 0.6835, 0.5601, 0.6835, 0.5486])
me_maint2_9_001.materials.append(mat_maint2_9)
me_maint2_9_001.use_remesh_preserve_volume = False
me_maint2_9_001.use_remesh_preserve_attributes = False
me_maint2_9_001.use_mirror_vertex_groups = False
me_maint2_9_001.update()

# ---- objects
ob_maint2_9_mesh_cornerlh = bpy.data.objects.new('maint2_9_mesh.cornerLH', me_maint2_9_003)
ob_maint2_9_mesh_cornerrh = bpy.data.objects.new('maint2_9_mesh.cornerRH', me_maint2_9_002)
ob_maint2_9_mesh = bpy.data.objects.new('maint2_9_mesh', me_maint2_9_001)

# ---- transforms, parenting, visibility, modifiers, constraints
ob_maint2_9_mesh_cornerlh.location = (-1.28, 2.56, 1.192e-07)
ob_maint2_9_mesh_cornerlh.rotation_euler = (0.0, -0.0, -1.571)
ob_maint2_9_mesh_cornerlh.lineart.crease_threshold = 0.0
ob_maint2_9_mesh_cornerrh.location = (0.0, 1.28, 0.0)
ob_maint2_9_mesh_cornerrh.lineart.crease_threshold = 0.0
ob_maint2_9_mesh.location = (-2.384e-07, 1.28, 2.384e-07)
ob_maint2_9_mesh.lineart.crease_threshold = 0.0

# ---- collection membership
col_collection_1.objects.link(ob_maint2_9_mesh_cornerlh)
col_collection_1.objects.link(ob_maint2_9_mesh_cornerrh)
col_collection_1.objects.link(ob_maint2_9_mesh)

# ---- scene / render settings (as saved in the file)
scene.frame_start = 1; scene.frame_end = 2; scene.frame_set(1)
scene.render.engine = 'BLENDER_EEVEE_NEXT'
scene.render.resolution_percentage = 50
scene.render.dither_intensity = 0.0
scene.cycles.use_denoising = False
scene.cycles.samples = 128
scene.cycles.sampling_pattern = 'TABULATED_SOBOL'
scene.cycles.use_adaptive_sampling = False
scene.cycles.use_light_tree = False
scene.cycles.blur_glossy = 0.0
scene.cycles.sample_clamp_indirect = 0.0
scene.view_settings.view_transform = 'Standard'
bpy.context.view_layer.update()

# ---- added for rendering (the .blend has no active camera and no usable light): camera, sun
cam_auto = bpy.data.cameras.new('AutoCamera')
cam_auto.lens = 50.0
cam_auto.sensor_width = 36.0
cam_auto.clip_end = 1000.0
ob_auto_camera = bpy.data.objects.new('AutoCamera', cam_auto)
scene.collection.objects.link(ob_auto_camera)
ob_auto_camera.location = (3.56907, -3.09288, 2.85525)
ob_auto_camera.rotation_euler = (1.09748, -7.21219e-08, 0.694738)
scene.camera = ob_auto_camera
light_auto_sun = bpy.data.lights.new('AutoSun', 'SUN')
light_auto_sun.energy = 3.0
light_auto_sun.angle = 0.0523599
ob_auto_sun = bpy.data.objects.new('AutoSun', light_auto_sun)
scene.collection.objects.link(ob_auto_sun)
ob_auto_sun.rotation_euler = (0.872665, 0.174533, 0.523599)
bpy.context.view_layer.update()

